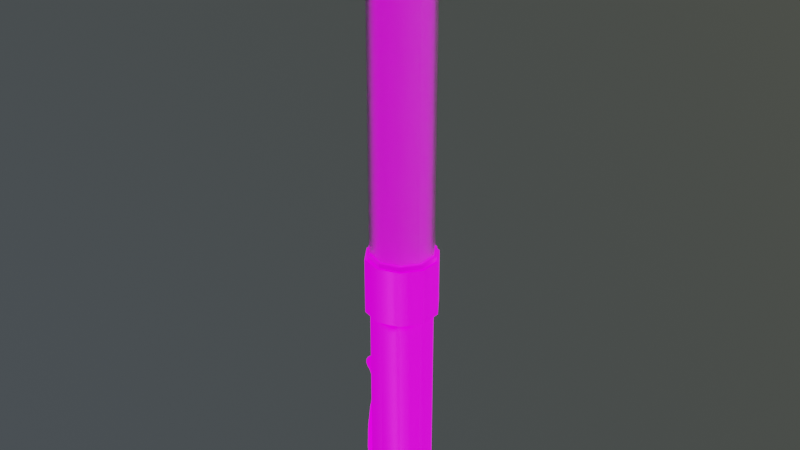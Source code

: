 # Source: Marshalling_Wand_Textured.blend  (saved by Blender 2.83.20; exported with 4.5.12 LTS)
import bpy
from mathutils import Matrix  # noqa: F401  (used for matrix-valued properties, if any)

bpy.ops.wm.read_factory_settings(use_empty=True)
scene = bpy.context.scene
scene.name = 'Scene'

# ---- collections
col_low = bpy.data.collections.new('low'); scene.collection.children.link(col_low)

# ---- images (referenced by path relative to the original .blend; pixels are not part of the script)
import os
ASSET_DIR = os.environ.get("B2B_ASSET_DIR", "")  # directory of the original .blend (textures are referenced by path, not embedded)
HERE = os.path.dirname(os.path.abspath(__file__))  # packed textures are extracted next to this script under _unpacked/

def load_image(name, relpath, width, height, colorspace="sRGB"):
    """Load a texture the original file referenced (path relative to the .blend, or extracted next to this script)."""
    p = next((c for c in (os.path.join(HERE, relpath), os.path.join(ASSET_DIR, relpath)) if relpath and os.path.exists(c)), "")
    if p:
        img = bpy.data.images.load(p, check_existing=True)
        img.name = name
    else:  # same state as the original file: an image datablock whose file is absent (Cycles renders it pink)
        img = bpy.data.images.new(name, width, height)
        img.source = "FILE"
        img.filepath = "//" + (relpath or name)
    img.colorspace_settings.name = colorspace
    return img
img_marshalling_wand_low_marshalling_wand_height_png_001 = load_image('Marshalling Wand_low_Marshalling Wand_Height.png.001', 'Textures/PBR MetalicRoughness/4096/Marshalling Wand_low_Marshalling Wand_Height.png', 1024, 1024, 'Non-Color')
img_marshalling_wand_low_marshalling_wand_basecolor_png_001 = load_image('Marshalling Wand_low_Marshalling Wand_BaseColor.png.001', 'Textures/PBR MetalicRoughness/4096/Marshalling Wand_low_Marshalling Wand_BaseColor.png', 1024, 1024, 'sRGB')
img_marshalling_wand_low_marshalling_wand_metallic_png_001 = load_image('Marshalling Wand_low_Marshalling Wand_Metallic.png.001', 'Textures/PBR MetalicRoughness/4096/Marshalling Wand_low_Marshalling Wand_Metallic.png', 1024, 1024, 'Non-Color')
img_marshalling_wand_low_marshalling_wand_roughness_png_001 = load_image('Marshalling Wand_low_Marshalling Wand_Roughness.png.001', 'Textures/PBR MetalicRoughness/4096/Marshalling Wand_low_Marshalling Wand_Roughness.png', 1024, 1024, 'Non-Color')
img_marshalling_wand_low_marshalling_wand_normal_png_001 = load_image('Marshalling Wand_low_Marshalling Wand_Normal.png.001', 'Textures/PBR MetalicRoughness/4096/Marshalling Wand_low_Marshalling Wand_Normal.png', 1024, 1024, 'Non-Color')
img_marshalling_wand_low_marshalling_wand_emissive_png = load_image('Marshalling Wand_low_Marshalling Wand_Emissive.png', 'Textures/PBR MetalicRoughness/4096/Marshalling Wand_low_Marshalling Wand_Emissive.png', 1024, 1024, 'sRGB')
img_marshalling_wand_low_marshalling_wand_normal_png = load_image('Marshalling Wand_low_Marshalling Wand_Normal.png', 'Textures/PBR MetalicRoughness/4096/Marshalling Wand_low_Marshalling Wand_Normal.png', 1024, 1024, 'Non-Color')
img_marshalling_wand_low_marshalling_wand_roughness_png = load_image('Marshalling Wand_low_Marshalling Wand_Roughness.png', 'Textures/PBR MetalicRoughness/4096/Marshalling Wand_low_Marshalling Wand_Roughness.png', 1024, 1024, 'Non-Color')
img_marshalling_wand_low_marshalling_wand_metallic_png = load_image('Marshalling Wand_low_Marshalling Wand_Metallic.png', 'Textures/PBR MetalicRoughness/4096/Marshalling Wand_low_Marshalling Wand_Metallic.png', 1024, 1024, 'Non-Color')
img_marshalling_wand_low_marshalling_wand_basecolor_png = load_image('Marshalling Wand_low_Marshalling Wand_BaseColor.png', 'Textures/PBR MetalicRoughness/4096/Marshalling Wand_low_Marshalling Wand_BaseColor.png', 1024, 1024, 'sRGB')
img_marshalling_wand_low_marshalling_wand_height_png = load_image('Marshalling Wand_low_Marshalling Wand_Height.png', 'Textures/PBR MetalicRoughness/4096/Marshalling Wand_low_Marshalling Wand_Height.png', 1024, 1024, 'Non-Color')

# ---- materials (node trees are filled in below, after node groups)
mat_marshalling_wand = bpy.data.materials.new('Marshalling Wand')
mat_marshalling_wand_glass = bpy.data.materials.new('Marshalling Wand Glass')

# ---- node groups
ng_auto_smooth = bpy.data.node_groups.new('Auto Smooth', 'GeometryNodeTree')
_s = ng_auto_smooth.interface.new_socket(name='Geometry', in_out='OUTPUT', socket_type='NodeSocketGeometry')
_s = ng_auto_smooth.interface.new_socket(name='Geometry', in_out='INPUT', socket_type='NodeSocketGeometry')
_s = ng_auto_smooth.interface.new_socket(name='Angle', in_out='INPUT', socket_type='NodeSocketFloat')
_s.subtype = 'ANGLE'
_s.min_value = 0.0
_s.max_value = 3.142
ng_auto_smooth.is_modifier = True
_N = ng_auto_smooth.nodes; _L = ng_auto_smooth.links
n0 = _N.new('NodeGroupOutput'); n0.name = 'Group Output'; n0.location = (480, -100)
n1 = _N.new('NodeGroupInput'); n1.name = 'Group Input'; n1.location = (-420, -300)
n2 = _N.new('NodeGroupInput'); n2.name = 'Group Input.001'; n2.location = (-60, -100)
n3 = _N.new('GeometryNodeSetShadeSmooth'); n3.name = 'Set Shade Smooth'; n3.location = (120, -100)
n3.domain = 'EDGE'
n4 = _N.new('GeometryNodeSetShadeSmooth'); n4.name = 'Set Shade Smooth.001'; n4.location = (300, -100)
n5 = _N.new('GeometryNodeInputMeshEdgeAngle'); n5.name = 'Edge Angle'; n5.location = (-420, -220)
n6 = _N.new('GeometryNodeInputEdgeSmooth'); n6.name = 'Is Edge Smooth'; n6.location = (-60, -160)
n7 = _N.new('GeometryNodeInputShadeSmooth'); n7.name = 'Is Face Smooth'; n7.location = (-240, -340)
n8 = _N.new('FunctionNodeBooleanMath'); n8.name = 'Boolean Math'; n8.location = (-60, -220)
n9 = _N.new('FunctionNodeCompare'); n9.name = 'Compare'; n9.location = (-240, -180)
n9.operation = 'LESS_EQUAL'
_L.new(n5.outputs[0], n9.inputs[0])
_L.new(n4.outputs[0], n0.inputs[0])
_L.new(n1.outputs[1], n9.inputs[1])
_L.new(n9.outputs[0], n8.inputs[0])
_L.new(n7.outputs[0], n8.inputs[1])
_L.new(n2.outputs[0], n3.inputs[0])
_L.new(n6.outputs[0], n3.inputs[1])
_L.new(n3.outputs[0], n4.inputs[0])
_L.new(n8.outputs[0], n3.inputs[2])
n0.is_active_output = True

# ---- material node trees
mat_marshalling_wand.use_nodes = True; mat_marshalling_wand.node_tree.nodes.clear()
_N = mat_marshalling_wand.node_tree.nodes; _L = mat_marshalling_wand.node_tree.links
n0 = _N.new('NodeFrame'); n0.name = 'Frame'; n0.location = (-1270, 330)
n0.label = 'Mapping'
n0.width = 400
n1 = _N.new('NodeFrame'); n1.name = 'Frame.001'; n1.location = (-627, 530)
n1.label = 'Textures'
n1.width = 357
n2 = _N.new('ShaderNodeOutputMaterial'); n2.name = 'Material Output'; n2.location = (600, 300)
n3 = _N.new('ShaderNodeTexImage'); n3.name = 'Image Texture'; n3.location = (87, -1150)
n3.label = 'Displacement'
n3.image = img_marshalling_wand_low_marshalling_wand_height_png_001
n4 = _N.new('ShaderNodeTexImage'); n4.name = 'Image Texture.001'; n4.location = (87, -30)
n4.label = 'Base Color'
n4.image = img_marshalling_wand_low_marshalling_wand_basecolor_png_001
n5 = _N.new('ShaderNodeTexImage'); n5.name = 'Image Texture.002'; n5.location = (87, -310)
n5.label = 'Metallic'
n5.image = img_marshalling_wand_low_marshalling_wand_metallic_png_001
n6 = _N.new('ShaderNodeTexImage'); n6.name = 'Image Texture.003'; n6.location = (87, -590)
n6.label = 'Roughness'
n6.image = img_marshalling_wand_low_marshalling_wand_roughness_png_001
n7 = _N.new('ShaderNodeTexImage'); n7.name = 'Image Texture.004'; n7.location = (87, -870)
n7.label = 'Normal'
n7.image = img_marshalling_wand_low_marshalling_wand_normal_png_001
n8 = _N.new('ShaderNodeMapping'); n8.name = 'Mapping'; n8.location = (230, -30)
n9 = _N.new('NodeReroute'); n9.name = 'Reroute'; n9.location = (37, -700)
n9.width = 16
n9.socket_idname = 'NodeSocketVector'
n10 = _N.new('ShaderNodeTexCoord'); n10.name = 'Texture Coordinate'; n10.location = (30, -30)
n11 = _N.new('ShaderNodeBsdfPrincipled'); n11.name = 'Principled BSDF'; n11.location = (310, 300)
n11.distribution = 'GGX'
n11.subsurface_method = 'BURLEY'
n11.inputs[3].default_value = 1.45
n11.inputs[28].default_value = 1.0
n12 = _N.new('ShaderNodeDisplacement'); n12.name = 'Displacement'; n12.location = (-70, -531)
n12.inputs[2].default_value = 1.0
n13 = _N.new('ShaderNodeNormalMap'); n13.name = 'Normal Map'; n13.location = (-240, -340)
n14 = _N.new('ShaderNodeTexImage'); n14.name = 'Image Texture.005'; n14.location = (-159, -81)
n14.image = img_marshalling_wand_low_marshalling_wand_emissive_png
n3.parent = n1
n4.parent = n1
n5.parent = n1
n6.parent = n1
n7.parent = n1
n8.parent = n0
n9.parent = n1
n10.parent = n0
_L.new(n11.outputs[0], n2.inputs[0])
_L.new(n3.outputs[0], n12.inputs[0])
_L.new(n4.outputs[0], n11.inputs[0])
_L.new(n5.outputs[0], n11.inputs[1])
_L.new(n6.outputs[0], n11.inputs[2])
_L.new(n7.outputs[0], n13.inputs[1])
_L.new(n9.outputs[0], n4.inputs[0])
_L.new(n9.outputs[0], n5.inputs[0])
_L.new(n9.outputs[0], n6.inputs[0])
_L.new(n9.outputs[0], n7.inputs[0])
_L.new(n9.outputs[0], n3.inputs[0])
_L.new(n8.outputs[0], n9.inputs[0])
_L.new(n10.outputs[2], n8.inputs[0])
_L.new(n13.outputs[0], n11.inputs[5])
_L.new(n14.outputs[0], n11.inputs[27])
n2.is_active_output = True
mat_marshalling_wand_glass.use_nodes = True; mat_marshalling_wand_glass.node_tree.nodes.clear()
_N = mat_marshalling_wand_glass.node_tree.nodes; _L = mat_marshalling_wand_glass.node_tree.links
n0 = _N.new('NodeFrame'); n0.name = 'Frame.001'; n0.location = (-627, 530)
n0.label = 'Textures'
n0.width = 357
n1 = _N.new('NodeFrame'); n1.name = 'Frame'; n1.location = (-1270, 330)
n1.label = 'Mapping'
n1.width = 400
n2 = _N.new('ShaderNodeDisplacement'); n2.name = 'Displacement'; n2.location = (-213, -587)
n2.inputs[2].default_value = 1.0
n3 = _N.new('ShaderNodeNormalMap'); n3.name = 'Normal Map'; n3.location = (-240, -340)
n4 = _N.new('NodeReroute'); n4.name = 'Reroute'; n4.location = (37, -700)
n4.width = 16
n4.socket_idname = 'NodeSocketVector'
n5 = _N.new('ShaderNodeTexImage'); n5.name = 'Image Texture.004'; n5.location = (87, -870)
n5.label = 'Normal'
n5.image = img_marshalling_wand_low_marshalling_wand_normal_png
n6 = _N.new('ShaderNodeTexImage'); n6.name = 'Image Texture.003'; n6.location = (87, -590)
n6.label = 'Roughness'
n6.image = img_marshalling_wand_low_marshalling_wand_roughness_png
n7 = _N.new('ShaderNodeTexImage'); n7.name = 'Image Texture.002'; n7.location = (87, -310)
n7.label = 'Metallic'
n7.image = img_marshalling_wand_low_marshalling_wand_metallic_png
n8 = _N.new('ShaderNodeTexImage'); n8.name = 'Image Texture.001'; n8.location = (87, -30)
n8.label = 'Base Color'
n8.image = img_marshalling_wand_low_marshalling_wand_basecolor_png
n9 = _N.new('ShaderNodeTexImage'); n9.name = 'Image Texture'; n9.location = (87, -1150)
n9.label = 'Displacement'
n9.image = img_marshalling_wand_low_marshalling_wand_height_png
n10 = _N.new('ShaderNodeMapping'); n10.name = 'Mapping'; n10.location = (230, -30)
n11 = _N.new('ShaderNodeTexCoord'); n11.name = 'Texture Coordinate'; n11.location = (30, -30)
n12 = _N.new('ShaderNodeBsdfPrincipled'); n12.name = 'Principled BSDF'; n12.location = (10, 300)
n12.distribution = 'GGX'
n12.subsurface_method = 'BURLEY'
n12.inputs[3].default_value = 1.45
n12.inputs[18].default_value = 1.0
n12.inputs[27].default_value = (0.0, 0.0, 0.0, 1.0)
n12.inputs[28].default_value = 1.0
n13 = _N.new('ShaderNodeOutputMaterial'); n13.name = 'Material Output'; n13.location = (644, 311)
n14 = _N.new('ShaderNodeBsdfPrincipled'); n14.name = 'Principled BSDF.001'; n14.location = (343, 250)
n14.distribution = 'GGX'
n14.subsurface_method = 'BURLEY'
n14.inputs[2].default_value = 0.2198
n14.inputs[3].default_value = 1.45
n14.inputs[18].default_value = 0.9526
n14.inputs[27].default_value = (0.0, 0.0, 0.0, 1.0)
n14.inputs[28].default_value = 1.0
n4.parent = n0
n5.parent = n0
n6.parent = n0
n7.parent = n0
n8.parent = n0
n9.parent = n0
n10.parent = n1
n11.parent = n1
_L.new(n9.outputs[0], n2.inputs[0])
_L.new(n8.outputs[0], n12.inputs[0])
_L.new(n7.outputs[0], n12.inputs[1])
_L.new(n6.outputs[0], n12.inputs[2])
_L.new(n5.outputs[0], n3.inputs[1])
_L.new(n3.outputs[0], n12.inputs[5])
_L.new(n4.outputs[0], n8.inputs[0])
_L.new(n4.outputs[0], n7.inputs[0])
_L.new(n4.outputs[0], n6.inputs[0])
_L.new(n4.outputs[0], n5.inputs[0])
_L.new(n4.outputs[0], n9.inputs[0])
_L.new(n10.outputs[0], n4.inputs[0])
_L.new(n11.outputs[2], n10.inputs[0])
_L.new(n14.outputs[0], n13.inputs[0])
n13.is_active_output = True

# ---- world
world_world = bpy.data.worlds.new('World'); scene.world = world_world
world_world.use_nodes = True; world_world.node_tree.nodes.clear()
_N = world_world.node_tree.nodes; _L = world_world.node_tree.links
n0 = _N.new('ShaderNodeOutputWorld'); n0.name = 'World Output'; n0.location = (300, 300)
n1 = _N.new('ShaderNodeBackground'); n1.name = 'Background'; n1.location = (10, 300)
n2 = _N.new('ShaderNodeTexSky'); n2.name = 'Sky Texture'; n2.location = (-280, 279)
n2.sky_type = 'HOSEK_WILKIE'
n2.sun_direction = (0.7714, 0.1143, 0.626)
n2.turbidity = 10.0
n2.ground_albedo = 0.01429
n2.sun_elevation = 1.571
_L.new(n1.outputs[0], n0.inputs[0])
_L.new(n2.outputs[0], n1.inputs[0])
n0.is_active_output = True
world_world.color = (0.05088, 0.05088, 0.05088)
world_world.use_sun_shadow = False
world_world.sun_shadow_jitter_overblur = 0.0

# ---- meshes
me_cylinder = bpy.data.meshes.new('Cylinder')
me_cylinder.from_pydata([(2.719e-08, 0.01546, 0.3402), (0.009088, 0.01251, 0.3402), (0.0147, 0.004778, 0.3402), (0.0147, -0.004778, 0.3402), (0.009088, -0.01251, 0.3402), (2.584e-08, -0.01546, 0.3402), (-0.009087, -0.01251, 0.3402), (-0.0147, -0.004778, 0.3402), (-0.0147, 0.004778, 0.3402), (-0.009087, 0.01251, 0.3402), (2.719e-08, 0.0176, 0.01231), (0.01034, 0.01424, 0.01231), (0.01674, 0.005438, 0.01231), (0.01674, -0.005438, 0.01231), (0.01034, -0.01424, 0.01231), (2.565e-08, -0.0176, 0.01231), (-0.01034, -0.01424, 0.01231), (-0.01674, -0.005438, 0.01231), (-0.01674, 0.005438, 0.01231), (-0.01034, 0.01424, 0.01231), (2.719e-08, 0.0176, 0.1593), (2.719e-08, 0.0176, 0.1273), (0.01034, 0.01424, 0.1273), (0.01034, 0.01424, 0.1593), (0.01674, 0.005438, 0.1273), (0.01674, 0.005438, 0.1593), (0.01674, -0.005438, 0.1273), (0.01674, -0.005438, 0.1593), (0.01034, -0.01424, 0.1273), (0.01034, -0.01424, 0.1593), (2.565e-08, -0.0176, 0.1273), (2.565e-08, -0.0176, 0.1593), (-0.01034, -0.01424, 0.1273), (-0.01034, -0.01424, 0.1593), (-0.01674, -0.005438, 0.1273), (-0.01674, -0.005438, 0.1593), (-0.01674, 0.005438, 0.1273), (-0.01674, 0.005438, 0.1593), (-0.01034, 0.01424, 0.1273), (-0.01034, 0.01424, 0.1593), (2.554e-08, -0.01913, 0.0), (0.01125, -0.01548, 0.01231), (0.01125, -0.01548, 0.0), (0.0182, -0.005913, 0.01231), (0.0182, -0.005913, 0.0), (0.0182, 0.005913, 0.01231), (0.0182, 0.005913, 0.0), (0.01125, 0.01548, 0.01231), (0.01125, 0.01548, 0.0), (2.783e-08, 0.01913, 0.0), (2.554e-08, -0.01913, 0.01231), (-0.01125, -0.01548, 0.0), (-0.01125, -0.01548, 0.01231), (-0.0182, -0.005913, 0.0), (-0.0182, -0.005913, 0.01231), (-0.0182, 0.005913, 0.0), (-0.0182, 0.005913, 0.01231), (-0.01125, 0.01548, 0.0), (-0.01125, 0.01548, 0.01231), (2.783e-08, 0.01913, 0.01231), (-0.01196, 0.01646, 0.1273), (-0.01196, 0.01646, 0.1593), (2.865e-08, 0.02034, 0.1593), (2.868e-08, 0.02034, 0.1273), (-0.01935, 0.006286, 0.1273), (-0.01935, 0.006286, 0.1593), (-0.01935, -0.006286, 0.1273), (-0.01935, -0.006286, 0.1593), (-0.01196, -0.01646, 0.1273), (-0.01196, -0.01646, 0.1593), (2.556e-08, -0.02034, 0.1273), (2.556e-08, -0.02034, 0.1593), (0.01196, -0.01646, 0.1273), (0.01196, -0.01646, 0.1593), (0.01935, -0.006286, 0.1273), (0.01935, -0.006286, 0.1593), (0.01935, 0.006286, 0.1273), (0.01935, 0.006286, 0.1593), (0.01196, 0.01646, 0.1273), (0.01196, 0.01646, 0.1593), (-0.009087, 0.01251, 0.1618), (2.719e-08, 0.01546, 0.1618), (0.009088, 0.01251, 0.1618), (0.0147, 0.004778, 0.1618), (0.0147, -0.004778, 0.1618), (0.009088, -0.01251, 0.1618), (2.584e-08, -0.01546, 0.1618), (-0.009087, -0.01251, 0.1618), (-0.0147, -0.004778, 0.1618), (-0.0147, 0.004778, 0.1618), (-0.01111, 0.0153, 0.1593), (2.803e-08, 0.01891, 0.1593), (-0.01798, 0.005843, 0.1593), (-0.01798, -0.005843, 0.1593), (-0.01111, -0.0153, 0.1593), (2.561e-08, -0.01891, 0.1593), (0.01111, -0.0153, 0.1593), (0.01798, -0.005843, 0.1593), (0.01798, 0.005843, 0.1593), (0.01111, 0.0153, 0.1593), (2.803e-08, 0.01891, 0.1618), (0.01111, 0.0153, 0.1618), (0.01798, 0.005843, 0.1618), (0.01798, -0.005843, 0.1618), (0.01111, -0.0153, 0.1618), (2.561e-08, -0.01891, 0.1618), (-0.01111, -0.0153, 0.1618), (-0.01798, -0.005843, 0.1618), (-0.01798, 0.005843, 0.1618), (-0.01111, 0.0153, 0.1618), (2.719e-08, 0.0176, 0.01324), (0.01034, 0.01424, 0.01324), (0.01674, 0.005438, 0.01324), (0.01674, -0.005438, 0.01324), (0.01034, -0.01424, 0.01324), (2.565e-08, -0.0176, 0.01324), (-0.01034, -0.01424, 0.01324), (-0.01674, -0.005438, 0.01324), (-0.01674, 0.005438, 0.01324), (-0.01034, 0.01424, 0.01324), (0.01125, -0.01548, 0.01324), (0.0182, -0.005913, 0.01324), (0.0182, 0.005913, 0.01324), (0.01125, 0.01548, 0.01324), (2.554e-08, -0.01913, 0.01324), (-0.01125, -0.01548, 0.01324), (-0.0182, -0.005913, 0.01324), (-0.0182, 0.005913, 0.01324), (-0.01125, 0.01548, 0.01324), (2.783e-08, 0.01913, 0.01324), (0.0182, 0.005913, 0.01241), (0.0182, -0.005913, 0.01241), (0.01125, -0.01548, 0.01241), (2.554e-08, -0.01913, 0.01241), (-0.01125, 0.01548, 0.01241), (2.783e-08, 0.01913, 0.01241), (-0.0182, 0.005913, 0.01241), (-0.0182, -0.005913, 0.01241), (-0.01125, -0.01548, 0.01241), (0.01125, 0.01548, 0.01241), (2.719e-08, 0.0176, 0.01488), (-0.01034, 0.01424, 0.01488), (0.01034, 0.01424, 0.01488), (0.01674, 0.005438, 0.01488), (0.01674, -0.005438, 0.01488), (0.01034, -0.01424, 0.01488), (2.565e-08, -0.0176, 0.01488), (-0.01034, -0.01424, 0.01488), (-0.01674, -0.005438, 0.01488), (-0.01674, 0.005438, 0.01488), (2.719e-08, 0.0176, 0.01307), (2.716e-08, 0.019, 0.01333), (0.01034, 0.01424, 0.01307), (0.01117, 0.01537, 0.01333), (-0.01117, 0.01537, 0.01333), (-0.01034, 0.01424, 0.01307), (0.01807, 0.00587, 0.01333), (0.01674, 0.005438, 0.01307), (0.01674, -0.005438, 0.01307), (0.01807, -0.00587, 0.01333), (0.01034, -0.01424, 0.01307), (0.01117, -0.01537, 0.01333), (2.565e-08, -0.0176, 0.01307), (2.55e-08, -0.019, 0.01333), (-0.01034, -0.01424, 0.01307), (-0.01117, -0.01537, 0.01333), (-0.01674, -0.005438, 0.01307), (-0.01807, -0.00587, 0.01333), (-0.01674, 0.005438, 0.01307), (-0.01807, 0.00587, 0.01333), (-0.02092, -0.003801, 0.01381), (-0.02147, -0.003801, 0.0132), (-0.02147, 0.003801, 0.0132), (-0.01674, 0.003801, 0.01324), (-0.01674, -0.003801, 0.01324), (-0.01815, -0.003801, 0.01323), (-0.01815, 0.003801, 0.01323), (-0.01824, -0.003801, 0.01241), (-0.01824, 0.003801, 0.01241), (-0.02092, 0.003801, 0.01381), (-0.02249, -0.003801, 0.01589), (-0.02168, -0.003801, 0.01606), (-0.02168, 0.003801, 0.01606), (-0.02249, 0.003801, 0.01589), (-0.02302, -0.003801, 0.0241), (-0.0222, -0.003801, 0.0241), (-0.0222, 0.003801, 0.0241), (-0.02302, 0.003801, 0.0241), (-0.02055, -0.003801, 0.05489), (-0.01973, -0.003801, 0.05477), (-0.01973, 0.003801, 0.05477), (-0.02055, 0.003801, 0.05489), (-0.01825, -0.003801, 0.06496), (-0.01743, -0.003801, 0.06484), (-0.01743, 0.003801, 0.06484), (-0.01825, 0.003801, 0.06496), (-0.01772, -0.003801, 0.07278), (-0.0169, -0.003801, 0.07291), (-0.0169, 0.003801, 0.07291), (-0.01772, 0.003801, 0.07278), (-0.02067, -0.003801, 0.07969), (-0.01996, -0.003801, 0.08012), (-0.01996, 0.003801, 0.08012), (-0.02067, 0.003801, 0.07969), (-0.0225, 0.003801, 0.0395), (-0.02168, 0.003801, 0.03943), (-0.0225, -0.003801, 0.0395), (-0.02168, -0.003801, 0.03943), (-0.02245, -0.003801, 0.08184), (-0.02487, 2.491e-08, 0.08477), (-0.02366, -0.003291, 0.0833), (-0.02455, -0.0019, 0.08437), (-0.02423, 2.491e-08, 0.08529), (-0.02181, -0.003801, 0.08236), (-0.02391, -0.0019, 0.0849), (-0.02302, -0.003291, 0.08383), (-0.02181, 0.003801, 0.08236), (-0.02302, 0.003292, 0.08383), (-0.02391, 0.0019, 0.0849), (-0.02245, 0.003801, 0.08184), (-0.02455, 0.0019, 0.08437), (-0.02366, 0.003292, 0.0833)], [], [(57, 58, 59, 49), (141, 38, 21, 140), (143, 24, 26, 144), (144, 26, 28, 145), (145, 28, 30, 146), (146, 30, 32, 147), (147, 32, 34, 148), (148, 34, 36, 149), (1, 0, 9, 8, 7, 6, 5, 4, 3, 2), (149, 36, 38, 141), (18, 19, 58, 56), (11, 12, 45, 47), (19, 10, 59, 58), (12, 13, 43, 45), (13, 14, 41, 43), (14, 15, 50, 41), (140, 21, 22, 142), (89, 8, 9, 80), (88, 7, 8, 89), (87, 6, 7, 88), (86, 5, 6, 87), (85, 4, 5, 86), (84, 3, 4, 85), (83, 2, 3, 84), (82, 1, 2, 83), (81, 0, 1, 82), (38, 36, 64, 60), (20, 23, 79, 62), (27, 29, 73, 75), (37, 39, 61, 65), (24, 22, 78, 76), (34, 32, 68, 66), (23, 25, 77, 79), (33, 35, 67, 69), (30, 28, 72, 70), (21, 38, 60, 63), (80, 9, 0, 81), (49, 59, 47, 48), (48, 47, 45, 46), (46, 45, 43, 44), (44, 43, 41, 42), (42, 41, 50, 40), (40, 50, 52, 51), (51, 52, 54, 53), (53, 54, 56, 55), (55, 56, 58, 57), (142, 22, 24, 143), (10, 11, 47, 59), (17, 18, 56, 54), (16, 17, 54, 52), (15, 16, 52, 50), (61, 62, 63, 60), (65, 61, 60, 64), (67, 65, 64, 66), (69, 67, 66, 68), (71, 69, 68, 70), (73, 71, 70, 72), (75, 73, 72, 74), (77, 75, 74, 76), (79, 77, 76, 78), (62, 79, 78, 63), (28, 26, 74, 72), (31, 33, 69, 71), (22, 21, 63, 78), (32, 30, 70, 68), (35, 37, 65, 67), (25, 27, 75, 77), (39, 20, 62, 61), (36, 34, 66, 64), (26, 24, 76, 74), (29, 31, 71, 73), (87, 88, 107, 106), (23, 20, 91, 99), (86, 87, 106, 105), (29, 27, 97, 96), (39, 37, 92, 90), (85, 86, 105, 104), (25, 23, 99, 98), (35, 33, 94, 93), (84, 85, 104, 103), (83, 84, 103, 102), (90, 109, 100, 91), (91, 100, 101, 99), (99, 101, 102, 98), (98, 102, 103, 97), (97, 103, 104, 96), (96, 104, 105, 95), (95, 105, 106, 94), (94, 106, 107, 93), (93, 107, 108, 92), (92, 108, 109, 90), (33, 31, 95, 94), (80, 81, 100, 109), (88, 89, 108, 107), (81, 82, 101, 100), (37, 35, 93, 92), (27, 25, 98, 97), (89, 80, 109, 108), (20, 39, 90, 91), (82, 83, 102, 101), (31, 29, 96, 95), (118, 119, 128, 127), (111, 112, 122, 123), (119, 110, 129, 128), (112, 113, 121, 122), (113, 114, 120, 121), (114, 115, 124, 120), (110, 111, 123, 129), (117, 174, 175, 126), (116, 117, 126, 125), (115, 116, 125, 124), (120, 132, 131, 121), (121, 131, 130, 122), (129, 135, 134, 128), (122, 130, 139, 123), (128, 134, 136, 127), (123, 139, 135, 129), (170, 179, 182, 181), (126, 137, 138, 125), (125, 138, 133, 124), (124, 133, 132, 120), (153, 142, 143, 156), (154, 141, 140, 151), (169, 149, 141, 154), (167, 148, 149, 169), (165, 147, 148, 167), (163, 146, 147, 165), (161, 145, 146, 163), (159, 144, 145, 161), (156, 143, 144, 159), (151, 140, 142, 153), (153, 156, 157, 152), (151, 153, 152, 150), (169, 154, 155, 168), (167, 169, 168, 166), (165, 167, 166, 164), (163, 165, 164, 162), (161, 163, 162, 160), (159, 161, 160, 158), (156, 159, 158, 157), (154, 151, 150, 155), (150, 152, 11, 10), (152, 157, 12, 11), (157, 158, 13, 12), (158, 160, 14, 13), (160, 162, 15, 14), (162, 164, 16, 15), (164, 166, 17, 16), (166, 168, 18, 17), (168, 155, 19, 18), (155, 150, 10, 19), (175, 177, 137, 126), (127, 136, 178, 176), (178, 177, 171, 172), (173, 176, 175, 174), (173, 118, 127, 176), (176, 178, 172, 179), (177, 175, 170, 171), (175, 176, 179, 170), (181, 182, 186, 185), (179, 172, 183, 182), (171, 170, 181, 180), (172, 171, 180, 183), (205, 204, 191, 190), (182, 183, 187, 186), (183, 180, 184, 187), (180, 181, 185, 184), (191, 188, 192, 195), (204, 206, 188, 191), (206, 207, 189, 188), (207, 205, 190, 189), (193, 194, 198, 197), (188, 189, 193, 192), (189, 190, 194, 193), (190, 191, 195, 194), (199, 196, 200, 203), (194, 195, 199, 198), (195, 192, 196, 199), (192, 193, 197, 196), (214, 218, 212), (196, 197, 201, 200), (197, 198, 202, 201), (198, 199, 203, 202), (220, 211, 209), (203, 200, 208, 219), (202, 203, 219, 216), (201, 202, 216, 213), (185, 186, 205, 207), (184, 185, 207, 206), (187, 184, 206, 204), (186, 187, 204, 205), (208, 213, 215, 210), (210, 215, 214, 211), (211, 214, 212, 209), (216, 219, 221, 217), (217, 221, 220, 218), (218, 220, 209, 212), (200, 201, 213, 208), (219, 208, 210, 221), (213, 216, 217, 215), (221, 210, 211, 220), (215, 217, 218, 214), (48, 46, 57, 49), (46, 44, 55, 57), (44, 42, 53, 55), (42, 40, 51, 53)])
me_cylinder.polygons.foreach_set('use_smooth', [True] * 206)
_k = set([(0, 1), (0, 9), (1, 2), (2, 3), (3, 4), (4, 5), (5, 6), (6, 7), (7, 8), (8, 9), (10, 11), (10, 19), (11, 12), (12, 13), (13, 14), (14, 15), (15, 16), (16, 17), (17, 18), (18, 19), (20, 23), (20, 39), (21, 22), (21, 38), (22, 24), (23, 25), (24, 26), (25, 27), (26, 28), (27, 29), (28, 30), (29, 31), (30, 32), (31, 33), (32, 34), (33, 35), (34, 36), (35, 37), (36, 38), (37, 39), (40, 42), (40, 51), (41, 43), (41, 50), (42, 44), (43, 45), (44, 46), (45, 47), (46, 48), (47, 59), (48, 49), (49, 57), (50, 52), (51, 53), (52, 54), (53, 55), (54, 56), (55, 57), (56, 58), (58, 59), (60, 63), (60, 64), (61, 62), (61, 65), (62, 79), (63, 78), (64, 66), (65, 67), (66, 68), (67, 69), (68, 70), (69, 71), (70, 72), (71, 73), (72, 74), (73, 75), (74, 76), (75, 77), (76, 78), (77, 79), (80, 81), (80, 89), (81, 82), (82, 83), (83, 84), (84, 85), (85, 86), (86, 87), (87, 88), (88, 89), (90, 91), (90, 92), (91, 99), (92, 93), (93, 94), (94, 95), (95, 96), (96, 97), (97, 98), (98, 99), (100, 101), (100, 109), (101, 102), (102, 103), (103, 104), (104, 105), (105, 106), (106, 107), (107, 108), (108, 109), (120, 121), (120, 124), (121, 122), (122, 123), (123, 129), (124, 125), (125, 126), (126, 175), (127, 128), (127, 176), (128, 129), (150, 152), (150, 155), (151, 153), (151, 154), (152, 157), (153, 156), (154, 169), (155, 168), (156, 159), (157, 158), (158, 160), (159, 161), (160, 162), (161, 163), (162, 164), (163, 165), (164, 166), (165, 167), (166, 168), (167, 169), (170, 175), (170, 181), (171, 177), (171, 180), (172, 178), (172, 183), (175, 177), (176, 178), (176, 179), (179, 182), (180, 184), (181, 185), (182, 186), (183, 187), (184, 206), (185, 207), (186, 205), (187, 204), (188, 192), (188, 206), (189, 193), (189, 207), (190, 194), (190, 205), (191, 195), (191, 204), (192, 196), (193, 197), (194, 198), (195, 199), (196, 200), (197, 201), (198, 202), (199, 203), (200, 208), (201, 213), (202, 216), (203, 219), (208, 210), (209, 211), (209, 220), (210, 211), (212, 214), (212, 218), (213, 215), (214, 215), (216, 217), (217, 218), (219, 221), (220, 221)])
me_cylinder.attributes.new('sharp_edge', 'BOOLEAN', 'EDGE').data.foreach_set('value', [ (min(e.vertices), max(e.vertices)) in _k for e in me_cylinder.edges])
_uv = me_cylinder.uv_layers.new(name='UVMap')
_uv.uv.foreach_set('vector', [0.487, 0.3754, 0.4686, 0.3754, 0.4686, 0.3576, 0.487, 0.3576, 0.2943, 0.338, 0.4658, 0.3389, 0.4658, 0.3542, 0.2943, 0.3549, 0.2948, 0.3887, 0.4661, 0.3848, 0.4664, 0.4001, 0.2954, 0.4055, 0.2954, 0.4055, 0.4664, 0.4001, 0.4669, 0.4154, 0.2968, 0.4221, 0.2968, 0.4221, 0.4669, 0.4154, 0.4675, 0.4316, 0.3, 0.4378, 0.3003, 0.2703, 0.4675, 0.2777, 0.4669, 0.2929, 0.2968, 0.2868, 0.2968, 0.2868, 0.4669, 0.2929, 0.4664, 0.3082, 0.2953, 0.304, 0.2953, 0.304, 0.4664, 0.3082, 0.4661, 0.3236, 0.2946, 0.321, 0.2407, 0.414, 0.2407, 0.3997, 0.2491, 0.3881, 0.2627, 0.3836, 0.2763, 0.3881, 0.2848, 0.3997, 0.2848, 0.414, 0.2763, 0.4256, 0.2627, 0.43, 0.2491, 0.4256, 0.2946, 0.321, 0.4661, 0.3236, 0.4658, 0.3389, 0.2943, 0.338, 0.1968, 0.3822, 0.2123, 0.3872, 0.2123, 0.3895, 0.1955, 0.384, 0.2374, 0.369, 0.2374, 0.3527, 0.2396, 0.352, 0.2396, 0.3697, 0.2123, 0.3872, 0.2278, 0.3822, 0.2292, 0.384, 0.2123, 0.3895, 0.2374, 0.3527, 0.2278, 0.3395, 0.2292, 0.3376, 0.2396, 0.352, 0.2278, 0.3395, 0.2123, 0.3344, 0.2123, 0.3321, 0.2292, 0.3376, 0.2123, 0.3344, 0.1968, 0.3395, 0.1955, 0.3376, 0.2123, 0.3321, 0.2943, 0.3549, 0.4658, 0.3542, 0.4658, 0.3695, 0.2944, 0.3718, 0.3915, 0.0005305, 0.3915, 0.2679, 0.3772, 0.2679, 0.3772, 0.0005305, 0.4059, 0.0005305, 0.4059, 0.2679, 0.3915, 0.2679, 0.3915, 0.0005305, 0.4202, 0.0005305, 0.4202, 0.2679, 0.4059, 0.2679, 0.4059, 0.0005305, 0.4345, 0.0005305, 0.4345, 0.2679, 0.4202, 0.2679, 0.4202, 0.0005305, 0.3056, 0.0005305, 0.3056, 0.2679, 0.2913, 0.2679, 0.2913, 0.0005306, 0.3199, 0.0005305, 0.3199, 0.2679, 0.3056, 0.2679, 0.3056, 0.0005305, 0.3343, 0.0005305, 0.3343, 0.2679, 0.3199, 0.2679, 0.3199, 0.0005305, 0.3486, 0.0005305, 0.3486, 0.2679, 0.3343, 0.2679, 0.3343, 0.0005305, 0.3629, 0.0005305, 0.3629, 0.2679, 0.3486, 0.2679, 0.3486, 0.0005305, 0.09799, 0.389, 0.1135, 0.384, 0.1159, 0.3873, 0.09799, 0.3931, 0.03513, 0.3365, 0.01704, 0.3415, 0.0148, 0.3378, 0.0354, 0.3321, 0.004634, 0.3738, 0.01544, 0.388, 0.01305, 0.3915, 0.0005305, 0.3749, 0.06386, 0.3572, 0.05289, 0.3425, 0.05556, 0.3391, 0.06792, 0.356, 0.0729, 0.3545, 0.0729, 0.3708, 0.06898, 0.372, 0.06898, 0.3532, 0.1231, 0.3708, 0.1231, 0.3545, 0.127, 0.3532, 0.127, 0.372, 0.01704, 0.3415, 0.005334, 0.3558, 0.001379, 0.3541, 0.0148, 0.3378, 0.05221, 0.3882, 0.06402, 0.375, 0.06792, 0.3766, 0.05419, 0.392, 0.1135, 0.3413, 0.09799, 0.3362, 0.09799, 0.3321, 0.1159, 0.338, 0.08248, 0.384, 0.09799, 0.389, 0.09799, 0.3931, 0.08006, 0.3873, 0.3772, 0.0005305, 0.3772, 0.2679, 0.3629, 0.2679, 0.3629, 0.0005305, 0.487, 0.3576, 0.4686, 0.3576, 0.4686, 0.3399, 0.487, 0.3399, 0.487, 0.3399, 0.4686, 0.3399, 0.4686, 0.3222, 0.487, 0.3222, 0.487, 0.3222, 0.4686, 0.3222, 0.4686, 0.3045, 0.487, 0.3045, 0.487, 0.3045, 0.4686, 0.3045, 0.4686, 0.2867, 0.487, 0.2867, 0.487, 0.2867, 0.4686, 0.2867, 0.4686, 0.269, 0.487, 0.269, 0.487, 0.4463, 0.4686, 0.4463, 0.4686, 0.4285, 0.487, 0.4285, 0.487, 0.4285, 0.4686, 0.4285, 0.4686, 0.4108, 0.487, 0.4108, 0.487, 0.4108, 0.4686, 0.4108, 0.4686, 0.3931, 0.487, 0.3931, 0.487, 0.3931, 0.4686, 0.3931, 0.4686, 0.3754, 0.487, 0.3754, 0.2944, 0.3718, 0.4658, 0.3695, 0.4661, 0.3848, 0.2948, 0.3887, 0.2278, 0.3822, 0.2374, 0.369, 0.2396, 0.3697, 0.2292, 0.384, 0.1872, 0.369, 0.1968, 0.3822, 0.1955, 0.384, 0.185, 0.3697, 0.1872, 0.3527, 0.1872, 0.369, 0.185, 0.3697, 0.185, 0.352, 0.1968, 0.3395, 0.1872, 0.3527, 0.185, 0.352, 0.1955, 0.3376, 0.4836, 0.07591, 0.4836, 0.09476, 0.4356, 0.09476, 0.4356, 0.07591, 0.4836, 0.05707, 0.4836, 0.07591, 0.4356, 0.07591, 0.4356, 0.05707, 0.4836, 0.03822, 0.4836, 0.05707, 0.4356, 0.05707, 0.4356, 0.03822, 0.4836, 0.01938, 0.4836, 0.03822, 0.4356, 0.03822, 0.4356, 0.01938, 0.4836, 0.0005305, 0.4836, 0.01938, 0.4356, 0.01938, 0.4356, 0.0005305, 0.4836, 0.1701, 0.4836, 0.189, 0.4356, 0.189, 0.4356, 0.1701, 0.4836, 0.1513, 0.4836, 0.1701, 0.4356, 0.1701, 0.4356, 0.1513, 0.4836, 0.1325, 0.4836, 0.1513, 0.4356, 0.1513, 0.4356, 0.1325, 0.4836, 0.1136, 0.4836, 0.1325, 0.4356, 0.1325, 0.4356, 0.1136, 0.4836, 0.09476, 0.4836, 0.1136, 0.4356, 0.1136, 0.4356, 0.09476, 0.09799, 0.3362, 0.08248, 0.3413, 0.08006, 0.338, 0.09799, 0.3321, 0.03364, 0.3918, 0.05221, 0.3882, 0.05419, 0.392, 0.03343, 0.3961, 0.0729, 0.3708, 0.08248, 0.384, 0.08006, 0.3873, 0.06898, 0.372, 0.1231, 0.3545, 0.1135, 0.3413, 0.1159, 0.338, 0.127, 0.3532, 0.06402, 0.375, 0.06386, 0.3572, 0.06792, 0.356, 0.06792, 0.3766, 0.005334, 0.3558, 0.004634, 0.3738, 0.0005305, 0.3749, 0.001379, 0.3541, 0.05289, 0.3425, 0.03513, 0.3365, 0.0354, 0.3321, 0.05556, 0.3391, 0.1135, 0.384, 0.1231, 0.3708, 0.127, 0.372, 0.1159, 0.3873, 0.08248, 0.3413, 0.0729, 0.3545, 0.06898, 0.3532, 0.08006, 0.338, 0.01544, 0.388, 0.03364, 0.3918, 0.03343, 0.3961, 0.01305, 0.3915, 0.01387, 0.4067, 0.005447, 0.4183, 0.0005305, 0.4167, 0.01083, 0.4025, 0.01704, 0.3415, 0.03513, 0.3365, 0.03517, 0.3387, 0.01831, 0.3433, 0.02749, 0.4023, 0.01387, 0.4067, 0.01083, 0.4025, 0.02749, 0.3971, 0.01544, 0.388, 0.004634, 0.3738, 0.00663, 0.373, 0.01646, 0.3861, 0.05289, 0.3425, 0.06386, 0.3572, 0.06189, 0.358, 0.05171, 0.3443, 0.04111, 0.4067, 0.02749, 0.4023, 0.02749, 0.3971, 0.04415, 0.4025, 0.005334, 0.3558, 0.01704, 0.3415, 0.01831, 0.3433, 0.007383, 0.3564, 0.06402, 0.375, 0.05221, 0.3882, 0.05107, 0.3864, 0.06201, 0.3743, 0.04953, 0.4183, 0.04111, 0.4067, 0.04415, 0.4025, 0.05445, 0.4167, 0.04953, 0.4326, 0.04953, 0.4183, 0.05445, 0.4167, 0.05445, 0.4342, 0.3406, 0.4662, 0.3406, 0.4624, 0.3581, 0.4624, 0.3581, 0.4662, 0.3581, 0.4662, 0.3581, 0.4624, 0.3756, 0.4624, 0.3756, 0.4662, 0.3756, 0.4662, 0.3756, 0.4624, 0.3932, 0.4624, 0.3932, 0.4662, 0.3932, 0.4662, 0.3932, 0.4624, 0.4107, 0.4624, 0.4107, 0.4662, 0.4107, 0.4662, 0.4107, 0.4624, 0.4282, 0.4624, 0.4282, 0.4662, 0.4282, 0.4662, 0.4282, 0.4624, 0.4457, 0.4624, 0.4457, 0.4662, 0.2705, 0.4662, 0.2705, 0.4624, 0.288, 0.4624, 0.288, 0.4662, 0.288, 0.4662, 0.288, 0.4624, 0.3056, 0.4624, 0.3056, 0.4662, 0.3056, 0.4662, 0.3056, 0.4624, 0.3231, 0.4624, 0.3231, 0.4662, 0.3231, 0.4662, 0.3231, 0.4624, 0.3406, 0.4624, 0.3406, 0.4662, 0.05221, 0.3882, 0.03364, 0.3918, 0.03359, 0.3896, 0.05107, 0.3864, 0.01387, 0.4442, 0.02749, 0.4486, 0.02749, 0.4538, 0.01083, 0.4484, 0.005447, 0.4183, 0.005447, 0.4326, 0.0005305, 0.4342, 0.0005305, 0.4167, 0.02749, 0.4486, 0.04111, 0.4442, 0.04415, 0.4484, 0.02749, 0.4538, 0.06386, 0.3572, 0.06402, 0.375, 0.06201, 0.3743, 0.06189, 0.358, 0.004634, 0.3738, 0.005334, 0.3558, 0.007383, 0.3564, 0.00663, 0.373, 0.005447, 0.4326, 0.01387, 0.4442, 0.01083, 0.4484, 0.0005305, 0.4342, 0.03513, 0.3365, 0.05289, 0.3425, 0.05171, 0.3443, 0.03517, 0.3387, 0.04111, 0.4442, 0.04953, 0.4326, 0.05445, 0.4342, 0.04415, 0.4484, 0.03364, 0.3918, 0.01544, 0.388, 0.01646, 0.3861, 0.03359, 0.3896, 0.1701, 0.4424, 0.1803, 0.4288, 0.1825, 0.4296, 0.1715, 0.4446, 0.1707, 0.3993, 0.1553, 0.3943, 0.1553, 0.392, 0.1721, 0.3974, 0.1803, 0.4288, 0.1803, 0.4124, 0.1825, 0.4117, 0.1825, 0.4296, 0.1553, 0.3943, 0.1399, 0.3994, 0.1385, 0.3975, 0.1553, 0.392, 0.1399, 0.3994, 0.1303, 0.4125, 0.1281, 0.4118, 0.1385, 0.3975, 0.1303, 0.4125, 0.1302, 0.4288, 0.128, 0.4295, 0.1281, 0.4118, 0.1803, 0.4124, 0.1707, 0.3993, 0.1721, 0.3974, 0.1825, 0.4117, 0.1549, 0.4472, 0.1572, 0.4465, 0.1578, 0.4484, 0.1549, 0.4494, 0.1397, 0.4421, 0.1549, 0.4472, 0.1549, 0.4494, 0.1384, 0.4439, 0.1302, 0.4288, 0.1397, 0.4421, 0.1384, 0.4439, 0.128, 0.4295, 0.4971, 0.05688, 0.4984, 0.05688, 0.4984, 0.07461, 0.4971, 0.07461, 0.4971, 0.07461, 0.4984, 0.07461, 0.4984, 0.09234, 0.4971, 0.09234, 0.4971, 0.1278, 0.4984, 0.1278, 0.4984, 0.1455, 0.4971, 0.1455, 0.4971, 0.09234, 0.4984, 0.09234, 0.4984, 0.1101, 0.4971, 0.1101, 0.4971, 0.1455, 0.4984, 0.1455, 0.4984, 0.1632, 0.4971, 0.1632, 0.4971, 0.1101, 0.4984, 0.1101, 0.4984, 0.1278, 0.4971, 0.1278, 0.4995, 0.3802, 0.4881, 0.3802, 0.4881, 0.3767, 0.4995, 0.3767, 0.4971, 0.003698, 0.4984, 0.003698, 0.4984, 0.02143, 0.4971, 0.02143, 0.4971, 0.02143, 0.4984, 0.02143, 0.4984, 0.03915, 0.4971, 0.03915, 0.4971, 0.03915, 0.4984, 0.03915, 0.4984, 0.05688, 0.4971, 0.05688, 0.2914, 0.3719, 0.2944, 0.3718, 0.2948, 0.3887, 0.2918, 0.3888, 0.2913, 0.338, 0.2943, 0.338, 0.2943, 0.3549, 0.2913, 0.3549, 0.2916, 0.321, 0.2946, 0.321, 0.2943, 0.338, 0.2913, 0.338, 0.2922, 0.3039, 0.2953, 0.304, 0.2946, 0.321, 0.2916, 0.321, 0.2936, 0.2864, 0.2968, 0.2868, 0.2953, 0.304, 0.2922, 0.3039, 0.2974, 0.269, 0.3003, 0.2703, 0.2968, 0.2868, 0.2936, 0.2864, 0.2939, 0.4225, 0.2968, 0.4221, 0.3, 0.4378, 0.2974, 0.4389, 0.2924, 0.4057, 0.2954, 0.4055, 0.2968, 0.4221, 0.2939, 0.4225, 0.2918, 0.3888, 0.2948, 0.3887, 0.2954, 0.4055, 0.2924, 0.4057, 0.2913, 0.3549, 0.2943, 0.3549, 0.2944, 0.3718, 0.2914, 0.3719, 0.1129, 0.3996, 0.1232, 0.4139, 0.1212, 0.4145, 0.1116, 0.4013, 0.09611, 0.3942, 0.1129, 0.3996, 0.1116, 0.4013, 0.09611, 0.3963, 0.06898, 0.4139, 0.07935, 0.3996, 0.0806, 0.4013, 0.07102, 0.4145, 0.06899, 0.4315, 0.06898, 0.4139, 0.07102, 0.4145, 0.07102, 0.4308, 0.07935, 0.4457, 0.06899, 0.4315, 0.07102, 0.4308, 0.0806, 0.444, 0.09611, 0.4512, 0.07935, 0.4457, 0.0806, 0.444, 0.09611, 0.449, 0.1129, 0.4457, 0.09611, 0.4512, 0.09611, 0.449, 0.1116, 0.444, 0.1232, 0.4315, 0.1129, 0.4457, 0.1116, 0.444, 0.1212, 0.4308, 0.1232, 0.4139, 0.1232, 0.4315, 0.1212, 0.4308, 0.1212, 0.4145, 0.07935, 0.3996, 0.09611, 0.3942, 0.09611, 0.3963, 0.0806, 0.4013, 0.1505, 0.4522, 0.1668, 0.4522, 0.1668, 0.4534, 0.1505, 0.4534, 0.1668, 0.4522, 0.1831, 0.4522, 0.1831, 0.4534, 0.1668, 0.4534, 0.1831, 0.4522, 0.1994, 0.4522, 0.1994, 0.4534, 0.1831, 0.4534, 0.1994, 0.4522, 0.2157, 0.4522, 0.2157, 0.4534, 0.1994, 0.4534, 0.2157, 0.4522, 0.232, 0.4522, 0.232, 0.4534, 0.2157, 0.4534, 0.06898, 0.4522, 0.08529, 0.4522, 0.08529, 0.4534, 0.06898, 0.4534, 0.08529, 0.4522, 0.1016, 0.4522, 0.1016, 0.4534, 0.08529, 0.4534, 0.1016, 0.4522, 0.1179, 0.4522, 0.1179, 0.4534, 0.1016, 0.4534, 0.1179, 0.4522, 0.1342, 0.4522, 0.1342, 0.4534, 0.1179, 0.4534, 0.1342, 0.4522, 0.1505, 0.4522, 0.1505, 0.4534, 0.1342, 0.4534, 0.4971, 0.0005305, 0.4984, 0.0005305, 0.4984, 0.003698, 0.4971, 0.003698, 0.4971, 0.1632, 0.4984, 0.1632, 0.4984, 0.1664, 0.4971, 0.1664, 0.4961, 0.1169, 0.4847, 0.1169, 0.4847, 0.1119, 0.4961, 0.1119, 0.167, 0.4434, 0.1677, 0.4455, 0.1578, 0.4484, 0.1572, 0.4465, 0.167, 0.4434, 0.1701, 0.4424, 0.1715, 0.4446, 0.1677, 0.4455, 0.2955, 0.4868, 0.2955, 0.488, 0.2909, 0.488, 0.2909, 0.4868, 0.05744, 0.488, 0.05744, 0.4868, 0.06205, 0.4868, 0.06205, 0.488, 0.4995, 0.3844, 0.4881, 0.3844, 0.4881, 0.3802, 0.4995, 0.3802, 0.4995, 0.3767, 0.4881, 0.3767, 0.4881, 0.3646, 0.4995, 0.3646, 0.2909, 0.4868, 0.2909, 0.488, 0.287, 0.488, 0.287, 0.4868, 0.06205, 0.488, 0.06205, 0.4868, 0.06598, 0.4868, 0.06598, 0.488, 0.4961, 0.1119, 0.4847, 0.1119, 0.4847, 0.1076, 0.4961, 0.1076, 0.2518, 0.4868, 0.2518, 0.488, 0.2285, 0.488, 0.2285, 0.4868, 0.287, 0.4868, 0.287, 0.488, 0.2748, 0.488, 0.2748, 0.4868, 0.4961, 0.1076, 0.4847, 0.1076, 0.4847, 0.09525, 0.4961, 0.09525, 0.06598, 0.488, 0.06598, 0.4868, 0.07819, 0.4868, 0.07819, 0.488, 0.4961, 0.0489, 0.4847, 0.0489, 0.4847, 0.03343, 0.4961, 0.03343, 0.4961, 0.07216, 0.4847, 0.07216, 0.4847, 0.0489, 0.4961, 0.0489, 0.1012, 0.488, 0.1012, 0.4868, 0.1245, 0.4868, 0.1245, 0.488, 0.4995, 0.3416, 0.4881, 0.3416, 0.4881, 0.3184, 0.4995, 0.3184, 0.4995, 0.3029, 0.4881, 0.3029, 0.4881, 0.2908, 0.4995, 0.2908, 0.1245, 0.488, 0.1245, 0.4868, 0.1399, 0.4868, 0.1399, 0.488, 0.4995, 0.3184, 0.4881, 0.3184, 0.4881, 0.3029, 0.4995, 0.3029, 0.2285, 0.4868, 0.2285, 0.488, 0.2131, 0.488, 0.2131, 0.4868, 0.4961, 0.02168, 0.4847, 0.02168, 0.4847, 0.01041, 0.4961, 0.01041, 0.2131, 0.4868, 0.2131, 0.488, 0.2011, 0.488, 0.2011, 0.4868, 0.4961, 0.03343, 0.4847, 0.03343, 0.4847, 0.02168, 0.4961, 0.02168, 0.1399, 0.488, 0.1399, 0.4868, 0.1519, 0.4868, 0.1519, 0.488, 0.4966, 0.2698, 0.4909, 0.2698, 0.4938, 0.269, 0.1519, 0.488, 0.1519, 0.4868, 0.1634, 0.4868, 0.1634, 0.488, 0.4995, 0.2908, 0.4881, 0.2908, 0.4881, 0.2791, 0.4995, 0.2791, 0.2011, 0.4868, 0.2011, 0.488, 0.1896, 0.488, 0.1896, 0.4868, 0.4932, 0.001294, 0.4875, 0.001294, 0.4904, 0.0005305, 0.4961, 0.01041, 0.4847, 0.01041, 0.4847, 0.006228, 0.4961, 0.006228, 0.1896, 0.4868, 0.1896, 0.488, 0.1853, 0.488, 0.1853, 0.4868, 0.4995, 0.2791, 0.4881, 0.2791, 0.4881, 0.2747, 0.4995, 0.2747, 0.4995, 0.3646, 0.4881, 0.3646, 0.4881, 0.3416, 0.4995, 0.3416, 0.07819, 0.488, 0.07819, 0.4868, 0.1012, 0.4868, 0.1012, 0.488, 0.4961, 0.09525, 0.4847, 0.09525, 0.4847, 0.07216, 0.4961, 0.07216, 0.2748, 0.4868, 0.2748, 0.488, 0.2518, 0.488, 0.2518, 0.4868, 0.1676, 0.488, 0.1676, 0.4868, 0.1706, 0.4868, 0.1706, 0.488, 0.1706, 0.488, 0.1706, 0.4868, 0.1735, 0.4868, 0.1735, 0.488, 0.1735, 0.488, 0.1735, 0.4868, 0.1765, 0.4868, 0.1765, 0.488, 0.1853, 0.4868, 0.1853, 0.488, 0.1824, 0.488, 0.1824, 0.4868, 0.1824, 0.4868, 0.1824, 0.488, 0.1794, 0.488, 0.1794, 0.4868, 0.1794, 0.4868, 0.1794, 0.488, 0.1765, 0.488, 0.1765, 0.4868, 0.1634, 0.488, 0.1634, 0.4868, 0.1676, 0.4868, 0.1676, 0.488, 0.4961, 0.006228, 0.4847, 0.006228, 0.4854, 0.003379, 0.4953, 0.003379, 0.4995, 0.2747, 0.4881, 0.2747, 0.4888, 0.2718, 0.4987, 0.2718, 0.4953, 0.003379, 0.4854, 0.003379, 0.4875, 0.001294, 0.4932, 0.001294, 0.4987, 0.2718, 0.4888, 0.2718, 0.4909, 0.2698, 0.4966, 0.2698, 0.2123, 0.4479, 0.1955, 0.4425, 0.2396, 0.4281, 0.2292, 0.4425, 0.1955, 0.4425, 0.185, 0.4281, 0.2396, 0.4104, 0.2396, 0.4281, 0.185, 0.4281, 0.185, 0.4104, 0.2292, 0.396, 0.2396, 0.4104, 0.185, 0.4104, 0.1955, 0.396, 0.2123, 0.3906, 0.2292, 0.396])
me_cylinder.materials.append(mat_marshalling_wand)
me_cylinder.use_remesh_fix_poles = True
me_cylinder.use_remesh_preserve_attributes = False
me_cylinder.use_mirror_vertex_groups = False
me_cylinder.update()
me_cylinder.normals_split_custom_set([tuple(v) for v in zip(*[iter([-0.5878, 0.809, 0.0, -0.5878, 0.809, 0.0, 4.489e-07, 1.0, 0.0, 4.489e-07, 1.0, 0.0, -0.5878, 0.8089, 0.01276, -0.5878, 0.809, 0.0, 4.389e-07, 1.0, 0.0, 2.951e-05, 0.9999, 0.01276, 0.951, 0.309, 0.01276, 0.9511, 0.309, 0.0, 0.9511, -0.309, 0.0, 0.951, -0.309, 0.01276, 0.951, -0.309, 0.01276, 0.9511, -0.309, 0.0, 0.5878, -0.809, 0.0, 0.5877, -0.809, 0.01276, 0.5877, -0.809, 0.01276, 0.5878, -0.809, 0.0, -5.985e-08, -1.0, 0.0, -2.898e-05, -0.9999, 0.01276, -2.898e-05, -0.9999, 0.01276, -5.985e-08, -1.0, 0.0, -0.5878, -0.809, 0.0, -0.5878, -0.8089, 0.01276, -0.5878, -0.8089, 0.01276, -0.5878, -0.809, 0.0, -0.9511, -0.309, 0.0, -0.951, -0.309, 0.01276, -0.951, -0.309, 0.01276, -0.9511, -0.309, 0.0, -0.9511, 0.309, 0.0, -0.951, 0.309, 0.01276, 9.943e-07, 0.0, 1.0, 9.943e-07, 0.0, 1.0, 9.943e-07, 0.0, 1.0, 9.943e-07, 0.0, 1.0, 9.943e-07, 0.0, 1.0, 9.943e-07, 0.0, 1.0, 9.943e-07, 0.0, 1.0, 9.943e-07, 0.0, 1.0, 9.943e-07, 0.0, 1.0, 9.943e-07, 0.0, 1.0, -0.951, 0.309, 0.01276, -0.9511, 0.309, 0.0, -0.5878, 0.809, 0.0, -0.5878, 0.8089, 0.01276, -4.383e-07, 0.0, 1.0, -4.383e-07, 0.0, 1.0, -4.383e-07, 0.0, 1.0, -4.383e-07, 0.0, 1.0, -2.191e-07, 0.0, 1.0, -2.191e-07, 0.0, 1.0, -2.191e-07, 0.0, 1.0, -2.191e-07, 0.0, 1.0, -4.383e-07, 0.0, 1.0, 0.0, 0.0, 1.0, 0.0, 0.0, 1.0, -4.383e-07, 0.0, 1.0, -2.191e-07, 0.0, 1.0, 0.0, 0.0, 1.0, 0.0, 0.0, 1.0, -2.191e-07, 0.0, 1.0, 0.0, 0.0, 1.0, 0.0, 0.0, 1.0, 0.0, 0.0, 1.0, 0.0, 0.0, 1.0, 0.0, 0.0, 1.0, 0.0, 0.0, 1.0, 0.0, 0.0, 1.0, 0.0, 0.0, 1.0, 2.951e-05, 0.9999, 0.01276, 4.389e-07, 1.0, 0.0, 0.5878, 0.809, 0.0, 0.5878, 0.8089, 0.01276, -0.9511, 0.309, 0.0, -0.9511, 0.309, 0.0, -0.5878, 0.809, 0.0, -0.5878, 0.809, 0.0, -0.9511, -0.309, 0.0, -0.9511, -0.309, 0.0, -0.9511, 0.309, 0.0, -0.9511, 0.309, 0.0, -0.5878, -0.809, 0.0, -0.5878, -0.809, 0.0, -0.9511, -0.309, 0.0, -0.9511, -0.309, 0.0, -5.985e-08, -1.0, 0.0, -5.985e-08, -1.0, 0.0, -0.5878, -0.809, 0.0, -0.5878, -0.809, 0.0, 0.5878, -0.809, 0.0, 0.5878, -0.809, 0.0, -5.985e-08, -1.0, 0.0, -5.985e-08, -1.0, 0.0, 0.9511, -0.309, 0.0, 0.9511, -0.309, 0.0, 0.5878, -0.809, 0.0, 0.5878, -0.809, 0.0, 0.9511, 0.309, 0.0, 0.9511, 0.309, 0.0, 0.9511, -0.309, 0.0, 0.9511, -0.309, 0.0, 0.5878, 0.809, 0.0, 0.5878, 0.809, 0.0, 0.9511, 0.309, 0.0, 0.9511, 0.309, 0.0, 4.489e-07, 1.0, 0.0, 4.489e-07, 1.0, 0.0, 0.5878, 0.809, 0.0, 0.5878, 0.809, 0.0, 1.902e-06, 1.964e-07, -1.0, 0.0, 0.0, -1.0, 0.0, 0.0, -1.0, 1.902e-06, 1.964e-07, -1.0, 9.51e-07, -3.928e-07, 1.0, -9.51e-07, -1.964e-07, 1.0, -9.51e-07, -1.964e-07, 1.0, 9.51e-07, -3.928e-07, 1.0, 1.902e-06, 0.0, 1.0, 9.51e-07, 0.0, 1.0, 9.51e-07, 0.0, 1.0, 1.902e-06, 0.0, 1.0, 1.902e-06, 0.0, 1.0, -1.902e-06, -1.964e-07, 1.0, -1.902e-06, -1.964e-07, 1.0, 1.902e-06, 0.0, 1.0, 1.902e-06, 0.0, -1.0, 9.51e-07, 1.964e-07, -1.0, 9.51e-07, 1.964e-07, -1.0, 1.902e-06, 0.0, -1.0, -1.902e-06, 0.0, -1.0, 9.51e-07, 0.0, -1.0, 9.51e-07, 0.0, -1.0, -1.902e-06, 0.0, -1.0, -9.51e-07, -1.964e-07, 1.0, -1.902e-06, 0.0, 1.0, -1.902e-06, 0.0, 1.0, -9.51e-07, -1.964e-07, 1.0, -9.51e-07, 0.0, 1.0, 1.902e-06, 0.0, 1.0, 1.902e-06, 0.0, 1.0, -9.51e-07, 0.0, 1.0, 1.387e-12, 0.0, -1.0, -2.853e-06, 0.0, -1.0, -2.853e-06, 0.0, -1.0, 1.267e-12, 0.0, -1.0, -9.51e-07, 3.928e-07, -1.0, 1.902e-06, 1.964e-07, -1.0, 1.902e-06, 1.964e-07, -1.0, -9.51e-07, 3.928e-07, -1.0, -0.5878, 0.809, 0.0, -0.5878, 0.809, 0.0, 4.489e-07, 1.0, 0.0, 4.489e-07, 1.0, 0.0, 4.489e-07, 1.0, 0.0, 4.489e-07, 1.0, 0.0, 0.5878, 0.809, 0.0, 0.5878, 0.809, 0.0, 0.5878, 0.809, 0.0, 0.5878, 0.809, 0.0, 0.9511, 0.309, 0.0, 0.9511, 0.309, 0.0, 0.9511, 0.309, 0.0, 0.9511, 0.309, 0.0, 0.9511, -0.309, 0.0, 0.9511, -0.309, 0.0, 0.9511, -0.309, 0.0, 0.9511, -0.309, 0.0, 0.5878, -0.809, 0.0, 0.5878, -0.809, 0.0, 0.5878, -0.809, 0.0, 0.5878, -0.809, 0.0, -5.985e-08, -1.0, 0.0, -5.985e-08, -1.0, 0.0, -5.985e-08, -1.0, 0.0, -5.985e-08, -1.0, 0.0, -0.5878, -0.809, 0.0, -0.5878, -0.809, 0.0, -0.5878, -0.809, 0.0, -0.5878, -0.809, 0.0, -0.9511, -0.309, 0.0, -0.9511, -0.309, 0.0, -0.9511, -0.309, 0.0, -0.9511, -0.309, 0.0, -0.9511, 0.309, 0.0, -0.9511, 0.309, 0.0, -0.9511, 0.309, 0.0, -0.9511, 0.309, 0.0, -0.5878, 0.809, 0.0, -0.5878, 0.809, 0.0, 0.5878, 0.8089, 0.01276, 0.5878, 0.809, 0.0, 0.9511, 0.309, 0.0, 0.951, 0.309, 0.01276, 0.0, 0.0, 1.0, -2.191e-07, 0.0, 1.0, -2.191e-07, 0.0, 1.0, 0.0, 0.0, 1.0, 0.0, 0.0, 1.0, -4.383e-07, 0.0, 1.0, -4.383e-07, 0.0, 1.0, 0.0, 0.0, 1.0, 0.0, 0.0, 1.0, 0.0, 0.0, 1.0, 0.0, 0.0, 1.0, 0.0, 0.0, 1.0, 0.0, 0.0, 1.0, 0.0, 0.0, 1.0, 0.0, 0.0, 1.0, 0.0, 0.0, 1.0, -0.5878, 0.809, 9.494e-09, 4.09e-07, 1.0, 0.0, 3.99e-07, 1.0, 0.0, -0.5878, 0.809, 9.494e-09, -0.9511, 0.309, 9.494e-09, -0.5878, 0.809, 9.494e-09, -0.5878, 0.809, 9.494e-09, -0.9511, 0.309, 9.494e-09, -0.9511, -0.309, 0.0, -0.9511, 0.309, 9.494e-09, -0.9511, 0.309, 9.494e-09, -0.9511, -0.309, 0.0, -0.5878, -0.809, 0.0, -0.9511, -0.309, 0.0, -0.9511, -0.309, 0.0, -0.5878, -0.809, 0.0, -4.987e-08, -1.0, 0.0, -0.5878, -0.809, 0.0, -0.5878, -0.809, 0.0, -4.987e-08, -1.0, 0.0, 0.5878, -0.809, 0.0, -4.987e-08, -1.0, 0.0, -4.987e-08, -1.0, 0.0, 0.5878, -0.809, 0.0, 0.9511, -0.309, 0.0, 0.5878, -0.809, 0.0, 0.5878, -0.809, 0.0, 0.9511, -0.309, 0.0, 0.9511, 0.309, 0.0, 0.9511, -0.309, 0.0, 0.9511, -0.309, 0.0, 0.9511, 0.309, 0.0, 0.5878, 0.809, 0.0, 0.9511, 0.309, 0.0, 0.9511, 0.309, 0.0, 0.5878, 0.809, 0.0, 4.09e-07, 1.0, 0.0, 0.5878, 0.809, 0.0, 0.5878, 0.809, 0.0, 3.99e-07, 1.0, 0.0, -2.853e-06, 0.0, -1.0, -1.902e-06, 0.0, -1.0, -1.902e-06, 0.0, -1.0, -2.853e-06, 0.0, -1.0, 1.387e-12, 0.0, 1.0, -9.51e-07, 0.0, 1.0, -9.51e-07, 0.0, 1.0, 1.267e-12, 0.0, 1.0, 9.51e-07, 1.964e-07, -1.0, -9.51e-07, 3.928e-07, -1.0, -9.51e-07, 3.928e-07, -1.0, 9.51e-07, 1.964e-07, -1.0, 9.51e-07, 0.0, -1.0, 1.387e-12, 0.0, -1.0, 1.267e-12, 0.0, -1.0, 9.51e-07, 0.0, -1.0, 1.902e-06, 0.0, 1.0, 1.902e-06, 0.0, 1.0, 1.902e-06, 0.0, 1.0, 1.902e-06, 0.0, 1.0, -1.902e-06, 0.0, 1.0, 1.902e-06, 0.0, 1.0, 1.902e-06, 0.0, 1.0, -1.902e-06, 0.0, 1.0, -1.902e-06, -1.964e-07, 1.0, 9.51e-07, -3.928e-07, 1.0, 9.51e-07, -3.928e-07, 1.0, -1.902e-06, -1.964e-07, 1.0, 0.0, 0.0, -1.0, -1.902e-06, 0.0, -1.0, -1.902e-06, 0.0, -1.0, 0.0, 0.0, -1.0, -1.902e-06, 0.0, -1.0, 1.902e-06, 0.0, -1.0, 1.902e-06, 0.0, -1.0, -1.902e-06, 0.0, -1.0, 9.51e-07, 0.0, 1.0, 1.387e-12, 0.0, 1.0, 1.267e-12, 0.0, 1.0, 9.51e-07, 0.0, 1.0, 0.0, 0.0, 1.0, -1.671e-06, 0.0, 1.0, -1.671e-06, 0.0, 1.0, 0.0, 0.0, 1.0, 8.272e-06, 2.041e-07, -1.0, 0.0, 4.082e-07, -1.0, 0.0, 4.082e-07, -1.0, 8.272e-06, 2.041e-07, -1.0, 0.0, 0.0, 1.0, 0.0, 0.0, 1.0, 0.0, 0.0, 1.0, 0.0, 0.0, 1.0, 0.0, 0.0, -1.0, 4.136e-06, 0.0, -1.0, 4.136e-06, 0.0, -1.0, 0.0, 0.0, -1.0, 0.0, 2.041e-07, -1.0, 0.0, 0.0, -1.0, 0.0, 0.0, -1.0, 0.0, 2.041e-07, -1.0, -1.671e-06, 0.0, 1.0, 0.0, 0.0, 1.0, 0.0, 0.0, 1.0, -1.671e-06, 0.0, 1.0, 1.241e-05, 0.0, -1.0, 8.272e-06, 2.041e-07, -1.0, 8.272e-06, 2.041e-07, -1.0, 1.241e-05, 0.0, -1.0, 0.0, 0.0, -1.0, 0.0, 0.0, -1.0, 0.0, 0.0, -1.0, 0.0, 0.0, -1.0, -3.342e-06, 0.0, 1.0, -1.671e-06, 0.0, 1.0, -1.671e-06, 0.0, 1.0, -3.342e-06, 0.0, 1.0, -3.342e-06, 0.0, 1.0, -3.342e-06, 0.0, 1.0, -3.342e-06, 0.0, 1.0, -3.342e-06, 0.0, 1.0, -0.5878, 0.809, 6.027e-13, -0.5878, 0.809, 6.027e-13, 1.197e-07, 1.0, 5.471e-09, 1.197e-07, 1.0, 5.471e-09, 1.197e-07, 1.0, 5.471e-09, 1.197e-07, 1.0, 5.471e-09, 0.5878, 0.809, 1.36e-07, 0.5878, 0.809, 1.36e-07, 0.5878, 0.809, 1.36e-07, 0.5878, 0.809, 1.36e-07, 0.9511, 0.309, 1.306e-07, 0.9511, 0.309, 1.306e-07, 0.9511, 0.309, 1.306e-07, 0.9511, 0.309, 1.306e-07, 0.9511, -0.309, 0.0, 0.9511, -0.309, 0.0, 0.9511, -0.309, 0.0, 0.9511, -0.309, 0.0, 0.5878, -0.809, 0.0, 0.5878, -0.809, 0.0, 0.5878, -0.809, 0.0, 0.5878, -0.809, 0.0, -5.985e-08, -1.0, 0.0, -5.985e-08, -1.0, 0.0, -5.985e-08, -1.0, 0.0, -5.985e-08, -1.0, 0.0, -0.5878, -0.809, 0.0, -0.5878, -0.809, 0.0, -0.5878, -0.809, 0.0, -0.5878, -0.809, 0.0, -0.9511, -0.309, 0.0, -0.9511, -0.309, 0.0, -0.9511, -0.309, 0.0, -0.9511, -0.309, 0.0, -0.9511, 0.309, 0.0, -0.9511, 0.309, 0.0, -0.9511, 0.309, 0.0, -0.9511, 0.309, 0.0, -0.5878, 0.809, 6.027e-13, -0.5878, 0.809, 6.027e-13, 0.0, 0.0, -1.0, 0.0, 0.0, -1.0, 0.0, 0.0, -1.0, 0.0, 0.0, -1.0, -1.671e-06, -4.336e-07, 1.0, -8.356e-07, -8.671e-07, 1.0, -8.356e-07, -8.671e-07, 1.0, -1.671e-06, -4.336e-07, 1.0, -1.671e-06, 0.0, 1.0, -1.671e-06, 0.0, 1.0, -1.671e-06, 0.0, 1.0, -1.671e-06, 0.0, 1.0, -8.356e-07, -8.671e-07, 1.0, -8.356e-07, -4.336e-07, 1.0, -8.356e-07, -4.336e-07, 1.0, -8.356e-07, -8.671e-07, 1.0, 0.0, 0.0, -1.0, 0.0, 0.0, -1.0, 0.0, 0.0, -1.0, 0.0, 0.0, -1.0, 4.136e-06, 0.0, -1.0, 1.241e-05, 0.0, -1.0, 1.241e-05, 0.0, -1.0, 4.136e-06, 0.0, -1.0, -1.671e-06, 0.0, 1.0, -1.671e-06, -4.336e-07, 1.0, -1.671e-06, -4.336e-07, 1.0, -1.671e-06, 0.0, 1.0, 0.0, 4.082e-07, -1.0, 0.0, 2.041e-07, -1.0, 0.0, 2.041e-07, -1.0, 0.0, 4.082e-07, -1.0, -8.356e-07, -4.336e-07, 1.0, -3.342e-06, 0.0, 1.0, -3.342e-06, 0.0, 1.0, -8.356e-07, -4.336e-07, 1.0, 0.0, 0.0, -1.0, 0.0, 0.0, -1.0, 0.0, 0.0, -1.0, 0.0, 0.0, -1.0, -0.000506, -0.00035, 1.0, -4.383e-07, 0.0, 1.0, -4.383e-07, 0.0, 1.0, -0.0002256, -0.0001557, 1.0, -5.479e-07, 0.0, 1.0, -4.383e-07, 0.0, 1.0, -4.383e-07, 0.0, 1.0, -5.479e-07, 0.0, 1.0, -4.383e-07, 0.0, 1.0, -1.096e-07, 0.0, 1.0, -1.096e-07, 0.0, 1.0, -4.383e-07, 0.0, 1.0, -4.383e-07, 0.0, 1.0, 0.0, 0.0, 1.0, 0.0, 0.0, 1.0, -4.383e-07, 0.0, 1.0, 0.0, 0.0, 1.0, 0.0, 0.0, 1.0, 0.0, 0.0, 1.0, 0.0, 0.0, 1.0, 0.0, 0.0, 1.0, 0.0, 0.0, 1.0, 0.0, 0.0, 1.0, 0.0, 0.0, 1.0, -1.096e-07, 0.0, 1.0, -5.479e-07, 0.0, 1.0, -5.479e-07, 0.0, 1.0, -1.096e-07, 0.0, 1.0, -0.0002294, 0.0001589, 1.0, -0.001669, 0.0001305, 1.0, 0.1261, 5.621e-05, 0.992, -0.0002248, 0.0001557, 1.0, 0.0, 0.0, 1.0, -0.0002294, 0.0001589, 1.0, -0.0002248, 0.0001557, 1.0, 0.0, 0.0, 1.0, 0.0, 0.0, 1.0, 0.0, 0.0, 1.0, 0.0, 0.0, 1.0, 0.0, 0.0, 1.0, 0.5878, -0.809, 0.0, 0.5878, -0.809, 0.0, 0.9511, -0.309, 0.0, 0.9511, -0.309, 0.0, 0.9511, -0.309, 0.0, 0.9511, -0.309, 0.0, 0.9511, 0.309, 0.0, 0.9511, 0.309, 0.0, 5.386e-07, 1.0, 0.0, 5.386e-07, 1.0, 0.0, -0.5878, 0.809, 0.0, -0.5878, 0.809, 0.0, 0.9511, 0.309, 0.0, 0.9511, 0.309, 0.0, 0.5878, 0.809, 0.0, 0.5878, 0.809, 0.0, -0.5878, 0.809, 0.0, -0.5878, 0.809, 0.0, -0.8592, 0.5116, 0.008665, -0.8592, 0.5116, 0.008675, 0.5878, 0.809, 0.0, 0.5878, 0.809, 0.0, 5.386e-07, 1.0, 0.0, 5.386e-07, 1.0, 0.0, 0.6258, 1.964e-08, 0.78, 0.6258, 5.754e-09, 0.78, 0.9924, 2.058e-09, 0.1229, 0.9924, -7.002e-09, 0.1229, -0.8592, -0.5116, 0.008674, -0.8592, -0.5116, 0.008666, -0.5878, -0.809, 0.0, -0.5878, -0.809, 0.0, -0.5878, -0.809, 0.0, -0.5878, -0.809, 0.0, -5.985e-08, -1.0, 0.0, -5.985e-08, -1.0, 0.0, -5.985e-08, -1.0, 0.0, -5.985e-08, -1.0, 0.0, 0.5878, -0.809, 0.0, 0.5878, -0.809, 0.0, 0.4373, 0.6019, 0.6682, 0.5878, 0.8089, 0.01276, 0.951, 0.309, 0.01276, 0.7076, 0.2299, 0.6682, -0.4373, 0.6019, 0.6682, -0.5878, 0.8089, 0.01276, 2.951e-05, 0.9999, 0.01276, 3.15e-07, 0.744, 0.6682, -0.7076, 0.2299, 0.6682, -0.951, 0.309, 0.01276, -0.5878, 0.8089, 0.01276, -0.4373, 0.6019, 0.6682, -0.7076, -0.2299, 0.6682, -0.951, -0.309, 0.01276, -0.951, 0.309, 0.01276, -0.7076, 0.2299, 0.6682, -0.4373, -0.6019, 0.6682, -0.5878, -0.8089, 0.01276, -0.951, -0.309, 0.01276, -0.7076, -0.2299, 0.6682, -1.35e-07, -0.744, 0.6682, -2.898e-05, -0.9999, 0.01276, -0.5878, -0.8089, 0.01276, -0.4373, -0.6019, 0.6682, 0.4373, -0.6019, 0.6682, 0.5877, -0.809, 0.01276, -2.898e-05, -0.9999, 0.01276, -1.35e-07, -0.744, 0.6682, 0.7076, -0.2299, 0.6682, 0.951, -0.309, 0.01276, 0.5877, -0.809, 0.01276, 0.4373, -0.6019, 0.6682, 0.7076, 0.2299, 0.6682, 0.951, 0.309, 0.01276, 0.951, -0.309, 0.01276, 0.7076, -0.2299, 0.6682, 3.15e-07, 0.744, 0.6682, 2.951e-05, 0.9999, 0.01276, 0.5878, 0.8089, 0.01276, 0.4373, 0.6019, 0.6682, 0.1067, 0.1469, -0.9834, 0.1727, 0.05611, -0.9834, 0.1727, 0.05611, -0.9834, 0.1067, 0.1469, -0.9834, 9.758e-08, 0.1816, -0.9834, 0.1067, 0.1469, -0.9834, 0.1067, 0.1469, -0.9834, 1.33e-07, 0.1816, -0.9834, -0.1727, 0.05611, -0.9834, -0.1067, 0.1469, -0.9834, -0.1067, 0.1469, -0.9834, -0.1727, 0.05611, -0.9834, -0.1727, -0.05611, -0.9834, -0.1727, 0.05611, -0.9834, -0.1727, 0.05611, -0.9834, -0.1727, -0.05611, -0.9834, -0.1067, -0.1469, -0.9834, -0.1727, -0.05611, -0.9834, -0.1727, -0.05611, -0.9834, -0.1067, -0.1469, -0.9834, -1.715e-07, -0.1816, -0.9834, -0.1067, -0.1469, -0.9834, -0.1067, -0.1469, -0.9834, -1.707e-07, -0.1816, -0.9834, 0.1067, -0.1469, -0.9834, -1.715e-07, -0.1816, -0.9834, -1.707e-07, -0.1816, -0.9834, 0.1067, -0.1469, -0.9834, 0.1727, -0.05611, -0.9834, 0.1067, -0.1469, -0.9834, 0.1067, -0.1469, -0.9834, 0.1727, -0.05611, -0.9834, 0.1727, 0.05611, -0.9834, 0.1727, -0.05611, -0.9834, 0.1727, -0.05611, -0.9834, 0.1727, 0.05611, -0.9834, -0.1067, 0.1469, -0.9834, 9.758e-08, 0.1816, -0.9834, 1.33e-07, 0.1816, -0.9834, -0.1067, 0.1469, -0.9834, 6.284e-07, 1.0, 0.0, 0.5878, 0.809, 0.0, 0.5878, 0.809, 0.0, 6.284e-07, 1.0, 0.0, 0.5878, 0.809, 0.0, 0.9511, 0.309, 0.0, 0.9511, 0.309, 0.0, 0.5878, 0.809, 0.0, 0.9511, 0.309, 0.0, 0.9511, -0.309, 0.0, 0.9511, -0.309, 0.0, 0.9511, 0.309, 0.0, 0.9511, -0.309, 0.0, 0.5878, -0.809, 0.0, 0.5878, -0.809, 0.0, 0.9511, -0.309, 0.0, 0.5878, -0.809, 0.0, -7.98e-08, -1.0, 0.0, -7.98e-08, -1.0, 0.0, 0.5878, -0.809, 0.0, -7.98e-08, -1.0, 0.0, -0.5878, -0.809, 0.0, -0.5878, -0.809, 0.0, -7.98e-08, -1.0, 0.0, -0.5878, -0.809, 0.0, -0.9511, -0.309, 0.0, -0.9511, -0.309, 0.0, -0.5878, -0.809, 0.0, -0.9511, -0.309, 0.0, -0.9511, 0.309, 0.0, -0.9511, 0.309, 0.0, -0.9511, -0.309, 0.0, -0.9511, 0.309, 0.0, -0.5878, 0.809, 0.0, -0.5878, 0.809, 0.0, -0.9511, 0.309, 0.0, -0.5878, 0.809, 0.0, 6.284e-07, 1.0, 0.0, 6.284e-07, 1.0, 0.0, -0.5878, 0.809, 0.0, -0.9984, -5.216e-07, 0.05584, -0.9984, -5.216e-07, 0.05584, -0.8592, -0.5116, 0.008666, -0.8592, -0.5116, 0.008674, -0.8592, 0.5116, 0.008675, -0.8592, 0.5116, 0.008665, -0.9984, 5.216e-07, 0.05584, -0.9984, 5.216e-07, 0.05584, -0.2358, 0.0, -0.9718, -0.2358, 0.0, -0.9718, -0.6345, 1.433e-05, -0.7729, -0.6345, -1.781e-08, -0.7729, -0.001778, -3.626e-05, 1.0, 0.126, -5.771e-05, 0.992, 0.1261, 5.621e-05, 0.992, -0.001669, 0.0001305, 1.0, -0.001778, -3.626e-05, 1.0, -0.000506, -0.00035, 1.0, -0.0002256, -0.0001557, 1.0, 0.126, -5.771e-05, 0.992, 4.879e-07, 1.0, 5.738e-07, 4.879e-07, 1.0, 5.738e-07, 6.331e-07, 1.0, 3.99e-07, 6.331e-07, 1.0, 3.99e-07, -3.544e-07, -1.0, 2.869e-07, -3.544e-07, -1.0, 2.869e-07, -2.821e-07, -1.0, 8.719e-08, -2.82e-07, -1.0, 8.716e-08, 0.1261, 5.621e-05, 0.992, 0.126, -5.771e-05, 0.992, 0.6258, 5.754e-09, 0.78, 0.6258, 1.964e-08, 0.78, 0.9924, -7.002e-09, 0.1229, 0.9924, 2.058e-09, 0.1229, 1.0, 6.442e-10, 9.054e-05, 1.0, -8.912e-10, 9.055e-05, 6.331e-07, 1.0, 3.99e-07, 6.331e-07, 1.0, 3.99e-07, 8.163e-07, 1.0, 1.116e-07, 8.163e-07, 1.0, 1.116e-07, -2.82e-07, -1.0, 8.716e-08, -2.821e-07, -1.0, 8.719e-08, -2.493e-07, -1.0, -2.159e-08, -2.493e-07, -1.0, -2.159e-08, -0.6345, -1.781e-08, -0.7729, -0.6345, 1.433e-05, -0.7729, -0.99, 4.064e-09, -0.1408, -0.99, 1.781e-08, -0.1408, 8.394e-07, 1.0, -1.159e-07, 8.394e-07, 1.0, -1.159e-07, 8.239e-07, 1.0, -2.219e-07, 8.235e-07, 1.0, -2.232e-07, 8.163e-07, 1.0, 1.116e-07, 8.163e-07, 1.0, 1.116e-07, 8.49e-07, 1.0, -2.73e-08, 8.491e-07, 1.0, -2.651e-08, -0.99, 1.781e-08, -0.1408, -0.99, 4.064e-09, -0.1408, -1.0, 6.867e-10, -0.0006263, -1.0, -1.58e-06, -0.0006263, -2.493e-07, -1.0, -2.159e-08, -2.493e-07, -1.0, -2.159e-08, -2.843e-07, -1.0, 6.982e-08, -2.842e-07, -1.0, 6.987e-08, -0.9863, -4.433e-10, 0.1647, -0.9863, -1.748e-09, 0.1647, -0.9877, 1.276e-09, 0.1561, -0.9877, 1.905e-09, 0.1561, -0.9968, -2.343e-07, 0.08052, -0.9968, 2.202e-11, 0.08052, -0.9863, -1.748e-09, 0.1647, -0.9863, -4.433e-10, 0.1647, -2.774e-07, -1.0, 8.923e-08, -2.774e-07, -1.0, 8.924e-08, -2.683e-07, -1.0, 1.339e-07, -2.684e-07, -1.0, 1.331e-07, 0.9968, -1.499e-11, -0.08036, 0.9968, 2.334e-07, -0.08036, 0.9863, 8.773e-10, -0.1649, 0.9863, -4.099e-10, -0.1649, 0.9881, -8.741e-10, -0.1538, 0.9881, 1.009e-06, -0.1538, 0.9866, -1.495e-06, 0.1632, 0.9866, -4.611e-10, 0.1632, -2.684e-07, -1.0, 1.331e-07, -2.683e-07, -1.0, 1.339e-07, -2.743e-07, -1.0, 1.503e-07, -2.743e-07, -1.0, 1.503e-07, 0.9863, -4.099e-10, -0.1649, 0.9863, 8.773e-10, -0.1649, 0.9881, 1.009e-06, -0.1538, 0.9881, -8.741e-10, -0.1538, 8.235e-07, 1.0, -2.232e-07, 8.239e-07, 1.0, -2.219e-07, 8.35e-07, 1.0, -2.388e-07, 8.35e-07, 1.0, -2.388e-07, -0.9868, -1.616e-06, -0.1618, -0.9868, 6.32e-10, -0.1618, -0.8867, 1.126e-08, -0.4623, -0.8867, 1.418e-08, -0.4623, 8.35e-07, 1.0, -2.388e-07, 8.35e-07, 1.0, -2.388e-07, 8.462e-07, 1.0, -1.391e-08, 8.462e-07, 1.0, -1.391e-08, -0.9877, 1.905e-09, 0.1561, -0.9877, 1.276e-09, 0.1561, -0.9868, 6.32e-10, -0.1618, -0.9868, -1.616e-06, -0.1618, -2.743e-07, -1.0, 1.503e-07, -2.743e-07, -1.0, 1.503e-07, -2.967e-07, -1.0, 5.188e-08, -2.967e-07, -1.0, 5.188e-08, 0.7708, 0.0, 0.6371, 0.7708, 0.0, 0.6371, 0.7708, 0.0, 0.6371, -2.967e-07, -1.0, 5.188e-08, -2.967e-07, -1.0, 5.188e-08, -3.103e-07, -1.0, -1.825e-08, -3.103e-07, -1.0, -1.825e-08, 0.9866, -4.611e-10, 0.1632, 0.9866, -1.495e-06, 0.1632, 0.8874, -4.971e-09, 0.4609, 0.8874, -8.024e-09, 0.4609, 8.462e-07, 1.0, -1.391e-08, 8.462e-07, 1.0, -1.391e-08, 7.932e-07, 1.0, 3.349e-07, 7.932e-07, 1.0, 3.349e-07, -0.77, 0.0, -0.6381, -0.77, 0.0, -0.6381, -0.77, 0.0, -0.6381, -0.8867, 1.418e-08, -0.4623, -0.8867, 1.126e-08, -0.4623, -0.77, 0.0, -0.6381, -0.77, 0.0, -0.6381, 7.932e-07, 1.0, 3.349e-07, 7.932e-07, 1.0, 3.349e-07, -0.06814, 0.9943, 0.08232, -0.06814, 0.9943, 0.08232, 0.8874, -8.024e-09, 0.4609, 0.8874, -4.971e-09, 0.4609, 0.7708, 0.0, 0.6371, 0.7708, 0.0, 0.6371, 1.0, -8.912e-10, 9.055e-05, 1.0, 6.442e-10, 9.054e-05, 0.9968, 2.334e-07, -0.08036, 0.9968, -1.499e-11, -0.08036, -2.842e-07, -1.0, 6.987e-08, -2.843e-07, -1.0, 6.982e-08, -2.774e-07, -1.0, 8.924e-08, -2.774e-07, -1.0, 8.923e-08, -1.0, -1.58e-06, -0.0006263, -1.0, 6.867e-10, -0.0006263, -0.9968, 2.202e-11, 0.08052, -0.9968, -2.343e-07, 0.08052, 8.491e-07, 1.0, -2.651e-08, 8.49e-07, 1.0, -2.73e-08, 8.394e-07, 1.0, -1.159e-07, 8.394e-07, 1.0, -1.159e-07, -0.06812, -0.9943, 0.08234, -0.06813, -0.9943, 0.08233, -0.3188, -0.866, 0.3853, -0.3191, -0.8657, 0.3856, -0.3191, -0.8657, 0.3856, -0.3188, -0.866, 0.3853, -0.5522, -0.5, 0.6672, -0.5522, -0.5, 0.6672, -0.5522, -0.5, 0.6672, -0.5522, -0.5, 0.6672, -0.6376, -7.367e-07, 0.7704, -0.6376, -7.367e-07, 0.7704, -0.06814, 0.9943, 0.08232, -0.06814, 0.9943, 0.08232, -0.3188, 0.866, 0.3853, -0.319, 0.8658, 0.3855, -0.319, 0.8658, 0.3855, -0.3188, 0.866, 0.3853, -0.5522, 0.5, 0.6672, -0.5522, 0.5, 0.6672, -0.5522, 0.5, 0.6672, -0.5522, 0.5, 0.6672, -0.6376, -7.367e-07, 0.7704, -0.6376, -7.367e-07, 0.7704, -3.103e-07, -1.0, -1.825e-08, -3.103e-07, -1.0, -1.825e-08, -0.06813, -0.9943, 0.08233, -0.06812, -0.9943, 0.08234, -0.77, 0.0, -0.6381, -0.77, 0.0, -0.6381, -0.77, 0.0, -0.6381, -0.77, 0.0, -0.6381, 0.7708, 0.0, 0.6371, 0.7708, 0.0, 0.6371, 0.7708, 0.0, 0.6371, 0.7708, 0.0, 0.6371, -0.77, 0.0, -0.6381, -0.77, 0.0, -0.6381, -0.77, 0.0, -0.6381, -0.77, 0.0, -0.6381, 0.7708, 0.0, 0.6371, 0.7708, 0.0, 0.6371, 0.7708, 0.0, 0.6371, 0.7708, 0.0, 0.6371, 0.0, 0.0, -1.0, 0.0, 0.0, -1.0, 0.0, 0.0, -1.0, 0.0, 0.0, -1.0, 0.0, 0.0, -1.0, 0.0, 0.0, -1.0, 0.0, 0.0, -1.0, 0.0, 0.0, -1.0, 0.0, 0.0, -1.0, 0.0, 0.0, -1.0, 0.0, 0.0, -1.0, 0.0, 0.0, -1.0, 0.0, 0.0, -1.0, 0.0, 0.0, -1.0, 0.0, 0.0, -1.0, 0.0, 0.0, -1.0])] * 3)])
me_cylinder_003 = bpy.data.meshes.new('Cylinder.003')
me_cylinder_003.from_pydata([(2.439e-08, -0.004029, 0.009273), (0.005451, -0.004029, 0.007502), (0.00882, -0.004029, 0.002866), (0.00882, -0.004029, -0.002866), (0.005451, -0.004029, -0.007502), (2.358e-08, -0.004029, -0.009273), (-0.005451, -0.004029, -0.007502), (-0.00882, -0.004029, -0.002866), (-0.00882, -0.004029, 0.002866), (-0.005451, -0.004029, 0.007502), (2.439e-08, 0.002756, 0.009273), (0.005451, 0.002756, 0.007502), (0.00882, 0.002756, 0.002866), (0.00882, 0.002756, -0.002866), (0.005451, 0.002756, -0.007502), (2.358e-08, 0.002756, -0.009273), (-0.005451, 0.002756, -0.007502), (-0.00882, 0.002756, -0.002866), (-0.00882, 0.002756, 0.002866), (-0.005451, 0.002756, 0.007502), (0.004859, 0.003714, 0.006687), (2.436e-08, 0.003714, 0.008266), (0.007861, 0.003714, 0.002554), (0.007861, 0.003714, -0.002554), (0.004859, 0.003714, -0.006687), (2.342e-08, 0.003714, -0.008266), (-0.004859, 0.003714, -0.006687), (-0.007861, 0.003714, -0.002554), (-0.007861, 0.003714, 0.002554), (-0.004859, 0.003714, 0.006687), (2.373e-08, 0.005256, 8.28e-09), (2.392e-08, 0.005256, 0.001486), (2.43e-08, 0.003714, 0.005382), (2.411e-08, 0.004681, 0.003434), (0.003163, 0.003714, 0.004354), (0.0008736, 0.005256, 0.001202), (0.002018, 0.004681, 0.002778), (0.005118, 0.003714, 0.001663), (0.001414, 0.005256, 0.0004593), (0.003266, 0.004681, 0.001061), (0.005118, 0.003714, -0.001663), (0.001414, 0.005256, -0.0004593), (0.003266, 0.004681, -0.001061), (0.003163, 0.003714, -0.004354), (0.0008736, 0.005256, -0.001202), (0.002018, 0.004681, -0.002778), (2.324e-08, 0.003714, -0.005382), (2.355e-08, 0.005256, -0.001486), (2.339e-08, 0.004681, -0.003434), (-0.003163, 0.003714, -0.004354), (-0.0008736, 0.005256, -0.001202), (-0.002018, 0.004681, -0.002778), (-0.005118, 0.003714, -0.001663), (-0.001413, 0.005256, -0.0004593), (-0.003266, 0.004681, -0.001061), (-0.005118, 0.003714, 0.001663), (-0.001413, 0.005256, 0.0004593), (-0.003266, 0.004681, 0.001061), (-0.003163, 0.003714, 0.004354), (-0.0008736, 0.005256, 0.001202), (-0.002018, 0.004681, 0.002778), (2.436e-08, 0.003714, 0.007417), (0.00436, 0.003714, 0.006001), (0.007054, 0.003714, 0.002292), (0.007054, 0.003714, -0.002292), (0.00436, 0.003714, -0.006001), (2.332e-08, 0.003714, -0.007417), (-0.00436, 0.003714, -0.006001), (-0.007054, 0.003714, -0.002292), (-0.007054, 0.003714, 0.002292), (-0.00436, 0.003714, 0.006001), (0.003577, 0.003714, 0.004923), (2.434e-08, 0.003714, 0.006085), (0.005788, 0.003714, 0.00188), (0.005788, 0.003714, -0.00188), (0.003577, 0.003714, -0.004923), (2.322e-08, 0.003714, -0.006085), (-0.003577, 0.003714, -0.004923), (-0.005787, 0.003714, -0.00188), (-0.005787, 0.003714, 0.00188), (-0.003577, 0.003714, 0.004923)], [], [(19, 9, 0, 10), (12, 2, 3, 13), (13, 3, 4, 14), (14, 4, 5, 15), (15, 5, 6, 16), (16, 6, 7, 17), (17, 7, 8, 18), (18, 8, 9, 19), (11, 1, 2, 12), (10, 0, 1, 11), (10, 11, 20, 21), (11, 12, 22, 20), (12, 13, 23, 22), (13, 14, 24, 23), (14, 15, 25, 24), (15, 16, 26, 25), (16, 17, 27, 26), (17, 18, 28, 27), (18, 19, 29, 28), (19, 10, 21, 29), (44, 30, 41), (34, 32, 72, 71), (58, 55, 79, 80), (46, 43, 75, 76), (67, 66, 25, 26), (61, 70, 29, 21), (52, 49, 77, 78), (69, 68, 27, 28), (64, 63, 22, 23), (37, 34, 71, 73), (55, 52, 78, 79), (43, 40, 74, 75), (65, 64, 23, 24), (70, 69, 28, 29), (32, 58, 80, 72), (63, 62, 20, 22), (68, 67, 26, 27), (49, 46, 76, 77), (66, 65, 24, 25), (59, 31, 30), (30, 38, 41), (47, 30, 44), (30, 47, 50), (53, 30, 50), (53, 56, 30), (56, 59, 30), (35, 38, 30), (40, 37, 73, 74), (35, 31, 33, 36), (36, 33, 32, 34), (38, 35, 36, 39), (39, 36, 34, 37), (41, 38, 39, 42), (42, 39, 37, 40), (44, 41, 42, 45), (45, 42, 40, 43), (47, 44, 45, 48), (48, 45, 43, 46), (50, 47, 48, 51), (51, 48, 46, 49), (53, 50, 51, 54), (54, 51, 49, 52), (56, 53, 54, 57), (57, 54, 52, 55), (59, 56, 57, 60), (60, 57, 55, 58), (31, 59, 60, 33), (33, 60, 58, 32), (31, 35, 30), (61, 62, 71, 72), (70, 61, 72, 80), (69, 70, 80, 79), (68, 69, 79, 78), (67, 68, 78, 77), (66, 67, 77, 76), (65, 66, 76, 75), (64, 65, 75, 74), (63, 64, 74, 73), (62, 63, 73, 71), (62, 61, 21, 20)])
me_cylinder_003.polygons.foreach_set('use_smooth', [True] * 80)
_k = set([(32, 34), (32, 58), (34, 37), (37, 40), (40, 43), (43, 46), (46, 49), (49, 52), (52, 55), (55, 58)])
me_cylinder_003.attributes.new('sharp_edge', 'BOOLEAN', 'EDGE').data.foreach_set('value', [ (min(e.vertices), max(e.vertices)) in _k for e in me_cylinder_003.edges])
_uv = me_cylinder_003.uv_layers.new(name='UVMap')
_uv.uv.foreach_set('vector', [0.05744, 0.4768, 0.06792, 0.4768, 0.06792, 0.4857, 0.05744, 0.4857, 0.05744, 0.4148, 0.06792, 0.4148, 0.06792, 0.4237, 0.05744, 0.4237, 0.05744, 0.4237, 0.06792, 0.4237, 0.06792, 0.4325, 0.05744, 0.4325, 0.05744, 0.4325, 0.06792, 0.4325, 0.06792, 0.4414, 0.05744, 0.4414, 0.05744, 0.4414, 0.06792, 0.4414, 0.06792, 0.4503, 0.05744, 0.4503, 0.05744, 0.4503, 0.06792, 0.4503, 0.06792, 0.4591, 0.05744, 0.4591, 0.05744, 0.4591, 0.06792, 0.4591, 0.06792, 0.468, 0.05744, 0.468, 0.05744, 0.468, 0.06792, 0.468, 0.06792, 0.4768, 0.05744, 0.4768, 0.05744, 0.406, 0.06792, 0.406, 0.06792, 0.4148, 0.05744, 0.4148, 0.05744, 0.3971, 0.06792, 0.3971, 0.06792, 0.406, 0.05744, 0.406, 0.2462, 0.4339, 0.2551, 0.4311, 0.2551, 0.4333, 0.2475, 0.4358, 0.2551, 0.4311, 0.264, 0.4339, 0.2626, 0.4358, 0.2551, 0.4333, 0.264, 0.4339, 0.2695, 0.4415, 0.2673, 0.4422, 0.2626, 0.4358, 0.2695, 0.4415, 0.2695, 0.4509, 0.2673, 0.4502, 0.2673, 0.4422, 0.2695, 0.4509, 0.264, 0.4584, 0.2626, 0.4566, 0.2673, 0.4502, 0.264, 0.4584, 0.2551, 0.4613, 0.255, 0.459, 0.2626, 0.4566, 0.2551, 0.4613, 0.2462, 0.4584, 0.2475, 0.4566, 0.255, 0.459, 0.2462, 0.4584, 0.2407, 0.4509, 0.2428, 0.4501, 0.2475, 0.4566, 0.2407, 0.4509, 0.2407, 0.4415, 0.2429, 0.4422, 0.2428, 0.4501, 0.2407, 0.4415, 0.2462, 0.4339, 0.2475, 0.4358, 0.2429, 0.4422, 0.2571, 0.4469, 0.2551, 0.4462, 0.2571, 0.4456, 0.2551, 0.4378, 0.2502, 0.4394, 0.2495, 0.4385, 0.2551, 0.4367, 0.2471, 0.4436, 0.2471, 0.4488, 0.2461, 0.4491, 0.2461, 0.4433, 0.26, 0.453, 0.263, 0.4488, 0.264, 0.4491, 0.2606, 0.4538, 0.255, 0.4577, 0.2618, 0.4555, 0.2626, 0.4566, 0.255, 0.459, 0.2483, 0.4369, 0.2441, 0.4426, 0.2429, 0.4422, 0.2475, 0.4358, 0.2501, 0.4529, 0.2551, 0.4546, 0.255, 0.4556, 0.2495, 0.4538, 0.2441, 0.4497, 0.2483, 0.4555, 0.2475, 0.4566, 0.2428, 0.4501, 0.266, 0.4427, 0.2619, 0.4369, 0.2626, 0.4358, 0.2673, 0.4422, 0.26, 0.4394, 0.2551, 0.4378, 0.2551, 0.4367, 0.2606, 0.4386, 0.2471, 0.4488, 0.2501, 0.4529, 0.2495, 0.4538, 0.2461, 0.4491, 0.263, 0.4488, 0.263, 0.4436, 0.2641, 0.4433, 0.264, 0.4491, 0.266, 0.4498, 0.266, 0.4427, 0.2673, 0.4422, 0.2673, 0.4502, 0.2441, 0.4426, 0.2441, 0.4497, 0.2428, 0.4501, 0.2429, 0.4422, 0.2502, 0.4394, 0.2471, 0.4436, 0.2461, 0.4433, 0.2495, 0.4385, 0.2619, 0.4369, 0.2551, 0.4347, 0.2551, 0.4333, 0.2626, 0.4358, 0.2483, 0.4555, 0.255, 0.4577, 0.255, 0.459, 0.2475, 0.4566, 0.2551, 0.4546, 0.26, 0.453, 0.2606, 0.4538, 0.255, 0.4556, 0.2618, 0.4555, 0.266, 0.4498, 0.2673, 0.4502, 0.2626, 0.4566, 0.2531, 0.4455, 0.2538, 0.4445, 0.2551, 0.4462, 0.2551, 0.4462, 0.2563, 0.4445, 0.2571, 0.4456, 0.2563, 0.4479, 0.2551, 0.4462, 0.2571, 0.4469, 0.2551, 0.4462, 0.2563, 0.4479, 0.255, 0.4483, 0.2538, 0.4479, 0.2551, 0.4462, 0.255, 0.4483, 0.2538, 0.4479, 0.253, 0.4468, 0.2551, 0.4462, 0.253, 0.4468, 0.2531, 0.4455, 0.2551, 0.4462, 0.2551, 0.4441, 0.2563, 0.4445, 0.2551, 0.4462, 0.263, 0.4436, 0.26, 0.4394, 0.2606, 0.4386, 0.2641, 0.4433, 0.2551, 0.4441, 0.2538, 0.4445, 0.2521, 0.4421, 0.2551, 0.4411, 0.2551, 0.4411, 0.2521, 0.4421, 0.2502, 0.4394, 0.2551, 0.4378, 0.2563, 0.4445, 0.2551, 0.4441, 0.2551, 0.4411, 0.2581, 0.4421, 0.2581, 0.4421, 0.2551, 0.4411, 0.2551, 0.4378, 0.26, 0.4394, 0.2571, 0.4456, 0.2563, 0.4445, 0.2581, 0.4421, 0.2599, 0.4447, 0.2599, 0.4447, 0.2581, 0.4421, 0.26, 0.4394, 0.263, 0.4436, 0.2571, 0.4469, 0.2571, 0.4456, 0.2599, 0.4447, 0.2599, 0.4478, 0.2599, 0.4478, 0.2599, 0.4447, 0.263, 0.4436, 0.263, 0.4488, 0.2563, 0.4479, 0.2571, 0.4469, 0.2599, 0.4478, 0.258, 0.4503, 0.258, 0.4503, 0.2599, 0.4478, 0.263, 0.4488, 0.26, 0.453, 0.255, 0.4483, 0.2563, 0.4479, 0.258, 0.4503, 0.255, 0.4513, 0.255, 0.4513, 0.258, 0.4503, 0.26, 0.453, 0.2551, 0.4546, 0.2538, 0.4479, 0.255, 0.4483, 0.255, 0.4513, 0.2521, 0.4503, 0.2521, 0.4503, 0.255, 0.4513, 0.2551, 0.4546, 0.2501, 0.4529, 0.253, 0.4468, 0.2538, 0.4479, 0.2521, 0.4503, 0.2502, 0.4477, 0.2502, 0.4477, 0.2521, 0.4503, 0.2501, 0.4529, 0.2471, 0.4488, 0.2531, 0.4455, 0.253, 0.4468, 0.2502, 0.4477, 0.2503, 0.4446, 0.2503, 0.4446, 0.2502, 0.4477, 0.2471, 0.4488, 0.2471, 0.4436, 0.2538, 0.4445, 0.2531, 0.4455, 0.2503, 0.4446, 0.2521, 0.4421, 0.2521, 0.4421, 0.2503, 0.4446, 0.2471, 0.4436, 0.2502, 0.4394, 0.2538, 0.4445, 0.2551, 0.4441, 0.2551, 0.4462, 0.2483, 0.4369, 0.2551, 0.4347, 0.2551, 0.4367, 0.2495, 0.4385, 0.2441, 0.4426, 0.2483, 0.4369, 0.2495, 0.4385, 0.2461, 0.4433, 0.2441, 0.4497, 0.2441, 0.4426, 0.2461, 0.4433, 0.2461, 0.4491, 0.2483, 0.4555, 0.2441, 0.4497, 0.2461, 0.4491, 0.2495, 0.4538, 0.255, 0.4577, 0.2483, 0.4555, 0.2495, 0.4538, 0.255, 0.4556, 0.2618, 0.4555, 0.255, 0.4577, 0.255, 0.4556, 0.2606, 0.4538, 0.266, 0.4498, 0.2618, 0.4555, 0.2606, 0.4538, 0.264, 0.4491, 0.266, 0.4427, 0.266, 0.4498, 0.264, 0.4491, 0.2641, 0.4433, 0.2619, 0.4369, 0.266, 0.4427, 0.2641, 0.4433, 0.2606, 0.4386, 0.2551, 0.4347, 0.2619, 0.4369, 0.2606, 0.4386, 0.2551, 0.4367, 0.2551, 0.4347, 0.2483, 0.4369, 0.2475, 0.4358, 0.2551, 0.4333])
me_cylinder_003.materials.append(mat_marshalling_wand)
me_cylinder_003.use_remesh_fix_poles = True
me_cylinder_003.use_remesh_preserve_attributes = False
me_cylinder_003.use_mirror_vertex_groups = False
me_cylinder_003.update()
me_cylinder_003.normals_split_custom_set([tuple(v) for v in zip(*[iter([-0.5833, 0.1229, 0.8029, -0.5878, -1.947e-07, 0.809, 0.0, -2.725e-07, 1.0, -1.819e-05, 0.1229, 0.9924, 0.9438, 0.1229, 0.3067, 0.9511, -2.536e-08, 0.309, 0.9511, 1.666e-07, -0.309, 0.9438, 0.1229, -0.3067, 0.9438, 0.1229, -0.3067, 0.9511, 1.666e-07, -0.309, 0.5878, 2.439e-07, -0.809, 0.5833, 0.1229, -0.8029, 0.5833, 0.1229, -0.8029, 0.5878, 2.439e-07, -0.809, 1.097e-07, 2.725e-07, -1.0, 1.84e-05, 0.1229, -0.9924, 1.84e-05, 0.1229, -0.9924, 1.097e-07, 2.725e-07, -1.0, -0.5878, 2.269e-07, -0.809, -0.5833, 0.1229, -0.8029, -0.5833, 0.1229, -0.8029, -0.5878, 2.269e-07, -0.809, -0.9511, 7.455e-08, -0.309, -0.9438, 0.1229, -0.3067, -0.9438, 0.1229, -0.3067, -0.9511, 7.455e-08, -0.309, -0.9511, -7.456e-08, 0.309, -0.9438, 0.1229, 0.3067, -0.9438, 0.1229, 0.3067, -0.9511, -7.456e-08, 0.309, -0.5878, -1.947e-07, 0.809, -0.5833, 0.1229, 0.8029, 0.5833, 0.1229, 0.8029, 0.5878, -2.206e-07, 0.809, 0.9511, -2.536e-08, 0.309, 0.9438, 0.1229, 0.3067, -1.819e-05, 0.1229, 0.9924, 0.0, -2.725e-07, 1.0, 0.5878, -2.206e-07, 0.809, 0.5833, 0.1229, 0.8029, -1.819e-05, 0.1229, 0.9924, 0.5833, 0.1229, 0.8029, 0.2803, 0.879, 0.3858, 6.511e-09, 0.879, 0.4768, 0.5833, 0.1229, 0.8029, 0.9438, 0.1229, 0.3067, 0.4535, 0.879, 0.1473, 0.2803, 0.879, 0.3858, 0.9438, 0.1229, 0.3067, 0.9438, 0.1229, -0.3067, 0.4535, 0.879, -0.1473, 0.4535, 0.879, 0.1473, 0.9438, 0.1229, -0.3067, 0.5833, 0.1229, -0.8029, 0.2803, 0.879, -0.3858, 0.4535, 0.879, -0.1473, 0.5833, 0.1229, -0.8029, 1.84e-05, 0.1229, -0.9924, -1.838e-06, 0.879, -0.4768, 0.2803, 0.879, -0.3858, 1.84e-05, 0.1229, -0.9924, -0.5833, 0.1229, -0.8029, -0.2803, 0.879, -0.3858, -1.838e-06, 0.879, -0.4768, -0.5833, 0.1229, -0.8029, -0.9438, 0.1229, -0.3067, -0.4535, 0.879, -0.1473, -0.2803, 0.879, -0.3858, -0.9438, 0.1229, -0.3067, -0.9438, 0.1229, 0.3067, -0.4535, 0.879, 0.1473, -0.4535, 0.879, -0.1473, -0.9438, 0.1229, 0.3067, -0.5833, 0.1229, 0.8029, -0.2803, 0.879, 0.3858, -0.4535, 0.879, 0.1473, -0.5833, 0.1229, 0.8029, -1.819e-05, 0.1229, 0.9924, 6.511e-09, 0.879, 0.4768, -0.2803, 0.879, 0.3858, 0.1371, 0.9724, -0.1887, 0.0, 1.0, 1.085e-08, 0.2218, 0.9724, -0.07207, 0.0, 1.0, 1.918e-07, 0.0, 1.0, -1.508e-14, 0.0, 1.0, 9.047e-15, 0.0, 1.0, 7.67e-08, 0.0, 1.0, -1.918e-07, 0.0, 1.0, 4.794e-08, 6.154e-15, 1.0, 9.661e-08, 0.0, 1.0, -2.508e-08, 4.146e-14, 1.0, 0.0, 1.011e-07, 1.0, 0.0, 9.197e-08, 1.0, 0.0, 3.166e-14, 1.0, 5.162e-08, -7.87e-08, 1.0, 1.042e-07, 2.714e-14, 1.0, 3.441e-08, -1.838e-06, 0.879, -0.4768, -0.2803, 0.879, -0.3858, 0.0, 1.0, -1.395e-07, 0.0, 1.0, 3.441e-08, -0.2803, 0.879, 0.3858, 6.511e-09, 0.879, 0.4768, -3.862e-08, 1.0, 2.397e-07, -1.011e-07, 1.0, 1.918e-07, -9.197e-08, 1.0, 1.283e-07, -3.513e-08, 1.0, 1.217e-07, 4.102e-15, 1.0, 6.906e-08, -3.006e-08, 1.0, 1.044e-07, -0.4535, 0.879, -0.1473, -0.4535, 0.879, 0.1473, 3.006e-08, 1.0, 3.464e-08, 9.34e-15, 1.0, 3.464e-08, 0.4535, 0.879, 0.1473, 0.4535, 0.879, -0.1473, -1.143e-14, 1.0, 4.794e-08, 0.0, 1.0, 1.918e-07, 0.0, 1.0, 7.67e-08, -3.033e-15, 1.0, 4.499e-08, 0.0, 1.0, 4.794e-08, -3.862e-08, 1.0, 2.397e-07, -3.513e-08, 1.0, 1.217e-07, 6.154e-15, 1.0, 9.661e-08, 1.011e-07, 1.0, 0.0, 3.862e-08, 1.0, 4.794e-08, 3.513e-08, 1.0, 4.499e-08, 9.197e-08, 1.0, 0.0, 7.87e-08, 1.0, 0.0, 3.006e-08, 1.0, 3.464e-08, 0.4535, 0.879, -0.1473, 0.2803, 0.879, -0.3858, 0.0, 1.0, 3.441e-08, 4.102e-15, 1.0, 6.906e-08, -0.4535, 0.879, 0.1473, -0.2803, 0.879, 0.3858, 0.0, 1.0, -1.508e-14, 0.0, 1.0, -1.918e-07, 0.0, 1.0, -2.508e-08, 0.0, 1.0, 9.047e-15, 9.34e-15, 1.0, 3.464e-08, 0.0, 1.0, -1.395e-07, 0.2803, 0.879, 0.3858, 0.4535, 0.879, 0.1473, -3.006e-08, 1.0, 1.044e-07, -7.87e-08, 1.0, 1.042e-07, -0.2803, 0.879, -0.3858, -0.4535, 0.879, -0.1473, -1.011e-07, 1.0, 1.918e-07, 4.146e-14, 1.0, 0.0, 3.166e-14, 1.0, 5.162e-08, -9.197e-08, 1.0, 1.283e-07, 2.714e-14, 1.0, 3.441e-08, 7.87e-08, 1.0, 0.0, 0.2803, 0.879, -0.3858, -1.838e-06, 0.879, -0.4768, -0.1371, 0.9724, 0.1887, -1.833e-05, 0.9724, 0.2332, 0.0, 1.0, 1.085e-08, 0.0, 1.0, 1.085e-08, 0.2218, 0.9724, 0.07208, 0.2218, 0.9724, -0.07207, -1.831e-05, 0.9724, -0.2332, 0.0, 1.0, 1.085e-08, 0.1371, 0.9724, -0.1887, 0.0, 1.0, 1.085e-08, -1.831e-05, 0.9724, -0.2332, -0.1371, 0.9724, -0.1887, -0.2218, 0.9724, -0.07207, 0.0, 1.0, 1.085e-08, -0.1371, 0.9724, -0.1887, -0.2218, 0.9724, -0.07207, -0.2218, 0.9724, 0.07208, 0.0, 1.0, 1.085e-08, -0.2218, 0.9724, 0.07208, -0.1371, 0.9724, 0.1887, 0.0, 1.0, 1.085e-08, 0.1371, 0.9724, 0.1887, 0.2218, 0.9724, 0.07208, 0.0, 1.0, 1.085e-08, 3.862e-08, 1.0, 4.794e-08, -1.143e-14, 1.0, 4.794e-08, -3.033e-15, 1.0, 4.499e-08, 3.513e-08, 1.0, 4.499e-08, 0.1371, 0.9724, 0.1887, -1.833e-05, 0.9724, 0.2332, 7.05e-07, 0.9206, 0.3906, 0.2296, 0.9206, 0.316, 0.2296, 0.9206, 0.316, 7.05e-07, 0.9206, 0.3906, 3.501e-08, 0.8957, 0.4446, 0.2613, 0.8957, 0.3597, 0.2218, 0.9724, 0.07208, 0.1371, 0.9724, 0.1887, 0.2296, 0.9206, 0.316, 0.3714, 0.9206, 0.1207, 0.3714, 0.9206, 0.1207, 0.2296, 0.9206, 0.316, 0.2613, 0.8957, 0.3597, 0.4228, 0.8957, 0.1374, 0.2218, 0.9724, -0.07207, 0.2218, 0.9724, 0.07208, 0.3714, 0.9206, 0.1207, 0.3714, 0.9206, -0.1207, 0.3714, 0.9206, -0.1207, 0.3714, 0.9206, 0.1207, 0.4228, 0.8957, 0.1374, 0.4228, 0.8957, -0.1374, 0.1371, 0.9724, -0.1887, 0.2218, 0.9724, -0.07207, 0.3714, 0.9206, -0.1207, 0.2296, 0.9206, -0.316, 0.2296, 0.9206, -0.316, 0.3714, 0.9206, -0.1207, 0.4228, 0.8957, -0.1374, 0.2613, 0.8957, -0.3597, -1.831e-05, 0.9724, -0.2332, 0.1371, 0.9724, -0.1887, 0.2296, 0.9206, -0.316, -3.236e-06, 0.9206, -0.3906, -3.236e-06, 0.9206, -0.3906, 0.2296, 0.9206, -0.316, 0.2613, 0.8957, -0.3597, 2.334e-08, 0.8957, -0.4446, -0.1371, 0.9724, -0.1887, -1.831e-05, 0.9724, -0.2332, -3.236e-06, 0.9206, -0.3906, -0.2296, 0.9206, -0.316, -0.2296, 0.9206, -0.316, -3.236e-06, 0.9206, -0.3906, 2.334e-08, 0.8957, -0.4446, -0.2613, 0.8957, -0.3597, -0.2218, 0.9724, -0.07207, -0.1371, 0.9724, -0.1887, -0.2296, 0.9206, -0.316, -0.3714, 0.9206, -0.1207, -0.3714, 0.9206, -0.1207, -0.2296, 0.9206, -0.316, -0.2613, 0.8957, -0.3597, -0.4228, 0.8957, -0.1374, -0.2218, 0.9724, 0.07208, -0.2218, 0.9724, -0.07207, -0.3714, 0.9206, -0.1207, -0.3714, 0.9206, 0.1207, -0.3714, 0.9206, 0.1207, -0.3714, 0.9206, -0.1207, -0.4228, 0.8957, -0.1374, -0.4228, 0.8957, 0.1374, -0.1371, 0.9724, 0.1887, -0.2218, 0.9724, 0.07208, -0.3714, 0.9206, 0.1207, -0.2296, 0.9206, 0.316, -0.2296, 0.9206, 0.316, -0.3714, 0.9206, 0.1207, -0.4228, 0.8957, 0.1374, -0.2613, 0.8957, 0.3597, -1.833e-05, 0.9724, 0.2332, -0.1371, 0.9724, 0.1887, -0.2296, 0.9206, 0.316, 7.05e-07, 0.9206, 0.3906, 7.05e-07, 0.9206, 0.3906, -0.2296, 0.9206, 0.316, -0.2613, 0.8957, 0.3597, 3.501e-08, 0.8957, 0.4446, -1.833e-05, 0.9724, 0.2332, 0.1371, 0.9724, 0.1887, 0.0, 1.0, 1.085e-08, 0.0, 1.0, -1.395e-07, 0.0, 1.0, -1.395e-07, 0.0, 1.0, 7.67e-08, 0.0, 1.0, 9.047e-15, 0.0, 1.0, 3.441e-08, 0.0, 1.0, -1.395e-07, 0.0, 1.0, 9.047e-15, 0.0, 1.0, -2.508e-08, 4.102e-15, 1.0, 6.906e-08, 0.0, 1.0, 3.441e-08, 0.0, 1.0, -2.508e-08, 6.154e-15, 1.0, 9.661e-08, -3.006e-08, 1.0, 1.044e-07, 4.102e-15, 1.0, 6.906e-08, 6.154e-15, 1.0, 9.661e-08, -3.513e-08, 1.0, 1.217e-07, -7.87e-08, 1.0, 1.042e-07, -3.006e-08, 1.0, 1.044e-07, -3.513e-08, 1.0, 1.217e-07, -9.197e-08, 1.0, 1.283e-07, 2.714e-14, 1.0, 3.441e-08, -7.87e-08, 1.0, 1.042e-07, -9.197e-08, 1.0, 1.283e-07, 3.166e-14, 1.0, 5.162e-08, 7.87e-08, 1.0, 0.0, 2.714e-14, 1.0, 3.441e-08, 3.166e-14, 1.0, 5.162e-08, 9.197e-08, 1.0, 0.0, 3.006e-08, 1.0, 3.464e-08, 7.87e-08, 1.0, 0.0, 9.197e-08, 1.0, 0.0, 3.513e-08, 1.0, 4.499e-08, 9.34e-15, 1.0, 3.464e-08, 3.006e-08, 1.0, 3.464e-08, 3.513e-08, 1.0, 4.499e-08, -3.033e-15, 1.0, 4.499e-08, 0.0, 1.0, -1.395e-07, 9.34e-15, 1.0, 3.464e-08, -3.033e-15, 1.0, 4.499e-08, 0.0, 1.0, 7.67e-08, 0.0, 1.0, -1.395e-07, 0.0, 1.0, -1.395e-07, 6.511e-09, 0.879, 0.4768, 0.2803, 0.879, 0.3858])] * 3)])
me_cylinder_001 = bpy.data.meshes.new('Cylinder.001')
me_cylinder_001.from_pydata([(-0.009392, 0.01293, 0.1618), (2.65e-08, 0.01598, 0.1618), (0.009392, 0.01293, 0.1618), (0.0152, 0.004937, 0.1618), (0.0152, -0.004937, 0.1618), (0.009392, -0.01293, 0.1618), (2.58e-08, -0.01598, 0.1618), (-0.009391, -0.01293, 0.1618), (-0.0152, -0.004937, 0.1618), (-0.0152, 0.004937, 0.1618), (0.01046, 0.01439, 0.3453), (2.724e-08, 0.01779, 0.3453), (0.01692, 0.005498, 0.3453), (0.01692, -0.005498, 0.3453), (0.01046, -0.01439, 0.3453), (2.569e-08, -0.01779, 0.3453), (-0.01046, -0.01439, 0.3453), (-0.01692, -0.005498, 0.3453), (-0.01692, 0.005498, 0.3453), (-0.01046, 0.01439, 0.3453), (2.898e-08, 1.587e-08, 0.3506), (2.706e-08, 0.01621, 0.3453), (2.815e-08, 0.004075, 0.3506), (2.73e-08, 0.01302, 0.3473), (2.764e-08, 0.008813, 0.3492), (0.002395, 0.003297, 0.3506), (0.009529, 0.01312, 0.3453), (0.00518, 0.00713, 0.3492), (0.007655, 0.01054, 0.3473), (0.003876, 0.001259, 0.3506), (0.01542, 0.00501, 0.3453), (0.008382, 0.002723, 0.3492), (0.01239, 0.004024, 0.3473), (0.003876, -0.001259, 0.3506), (0.01542, -0.00501, 0.3453), (0.008382, -0.002723, 0.3492), (0.01239, -0.004024, 0.3473), (0.002395, -0.003297, 0.3506), (0.009529, -0.01312, 0.3453), (0.00518, -0.00713, 0.3492), (0.007655, -0.01054, 0.3473), (2.814e-08, -0.004075, 0.3506), (2.598e-08, -0.01621, 0.3453), (2.728e-08, -0.008813, 0.3492), (2.653e-08, -0.01302, 0.3473), (-0.002395, -0.003297, 0.3506), (-0.009529, -0.01312, 0.3453), (-0.00518, -0.00713, 0.3492), (-0.007655, -0.01054, 0.3473), (-0.003876, -0.001259, 0.3506), (-0.01542, -0.00501, 0.3453), (-0.008382, -0.002723, 0.3492), (-0.01239, -0.004024, 0.3473), (-0.003876, 0.001259, 0.3506), (-0.01542, 0.00501, 0.3453), (-0.008382, 0.002723, 0.3492), (-0.01239, 0.004024, 0.3473), (-0.002395, 0.003297, 0.3506), (-0.009529, 0.01312, 0.3453), (-0.00518, 0.00713, 0.3492), (-0.007655, 0.01054, 0.3473), (-0.01046, 0.01439, 0.1618), (2.724e-08, 0.01779, 0.1618), (0.01046, 0.01439, 0.1618), (0.01692, 0.005498, 0.1618), (0.01692, -0.005498, 0.1618), (0.01046, -0.01439, 0.1618), (2.569e-08, -0.01779, 0.1618), (-0.01046, -0.01439, 0.1618), (-0.01692, -0.005498, 0.1618), (-0.01692, 0.005498, 0.1618), (-0.009391, 0.01293, 0.339), (1.09e-07, 0.01598, 0.339), (0.009392, 0.01293, 0.339), (0.0152, 0.004937, 0.339), (0.0152, -0.004937, 0.339), (0.009392, -0.01293, 0.339), (1.083e-07, -0.01598, 0.339), (-0.009391, -0.01293, 0.339), (-0.0152, -0.004937, 0.339), (-0.0152, 0.004937, 0.339)], [], [(70, 18, 19, 61), (69, 17, 18, 70), (68, 16, 17, 69), (67, 15, 16, 68), (66, 14, 15, 67), (65, 13, 14, 66), (64, 12, 13, 65), (63, 10, 12, 64), (62, 11, 10, 63), (61, 19, 11, 62), (22, 57, 20), (33, 29, 20), (33, 20, 37), (37, 20, 41), (20, 45, 41), (45, 20, 49), (20, 53, 49), (54, 58, 19, 18), (20, 57, 53), (29, 25, 20), (42, 46, 16, 15), (58, 21, 11, 19), (34, 38, 14, 13), (38, 42, 15, 14), (21, 26, 10, 11), (50, 54, 18, 17), (26, 30, 12, 10), (46, 50, 17, 16), (30, 34, 13, 12), (26, 21, 23, 28), (28, 23, 24, 27), (27, 24, 22, 25), (30, 26, 28, 32), (32, 28, 27, 31), (31, 27, 25, 29), (34, 30, 32, 36), (36, 32, 31, 35), (35, 31, 29, 33), (38, 34, 36, 40), (40, 36, 35, 39), (39, 35, 33, 37), (42, 38, 40, 44), (44, 40, 39, 43), (43, 39, 37, 41), (46, 42, 44, 48), (48, 44, 43, 47), (47, 43, 41, 45), (50, 46, 48, 52), (52, 48, 47, 51), (51, 47, 45, 49), (54, 50, 52, 56), (56, 52, 51, 55), (55, 51, 49, 53), (58, 54, 56, 60), (60, 56, 55, 59), (59, 55, 53, 57), (21, 58, 60, 23), (23, 60, 59, 24), (24, 59, 57, 22), (25, 22, 20), (9, 0, 71, 80), (1, 0, 61, 62), (2, 1, 62, 63), (3, 2, 63, 64), (4, 3, 64, 65), (5, 4, 65, 66), (6, 5, 66, 67), (7, 6, 67, 68), (8, 7, 68, 69), (9, 8, 69, 70), (0, 9, 70, 61), (71, 72, 73, 74, 75, 76, 77, 78, 79, 80), (6, 7, 78, 77), (3, 4, 75, 74), (0, 1, 72, 71), (7, 8, 79, 78), (4, 5, 76, 75), (1, 2, 73, 72), (8, 9, 80, 79), (5, 6, 77, 76), (2, 3, 74, 73)])
me_cylinder_001.polygons.foreach_set('use_smooth', [True] * 81)
_k = set([(21, 26), (21, 58), (26, 30), (30, 34), (34, 38), (38, 42), (42, 46), (46, 50), (50, 54), (54, 58)])
me_cylinder_001.attributes.new('sharp_edge', 'BOOLEAN', 'EDGE').data.foreach_set('value', [ (min(e.vertices), max(e.vertices)) in _k for e in me_cylinder_001.edges])
_uv = me_cylinder_001.uv_layers.new(name='UVMap')
_uv.uv.foreach_set('vector', [0.0005305, 0.05261, 0.2902, 0.05261, 0.2902, 0.06997, 0.0005305, 0.06997, 0.0005305, 0.03525, 0.2902, 0.03525, 0.2902, 0.05261, 0.0005305, 0.05261, 0.0005306, 0.01789, 0.2902, 0.01789, 0.2902, 0.03525, 0.0005305, 0.03525, 0.0005306, 0.0005305, 0.2902, 0.0005313, 0.2902, 0.01789, 0.0005306, 0.01789, 0.0005305, 0.1568, 0.2902, 0.1568, 0.2902, 0.1741, 0.0005306, 0.1741, 0.0005305, 0.1394, 0.2902, 0.1394, 0.2902, 0.1568, 0.0005305, 0.1568, 0.0005305, 0.122, 0.2902, 0.122, 0.2902, 0.1394, 0.0005305, 0.1394, 0.0005305, 0.1047, 0.2902, 0.1047, 0.2902, 0.122, 0.0005305, 0.122, 0.0005305, 0.08733, 0.2902, 0.08733, 0.2902, 0.1047, 0.0005305, 0.1047, 0.0005305, 0.06997, 0.2902, 0.06997, 0.2902, 0.08733, 0.0005305, 0.08733, 0.1559, 0.3676, 0.1524, 0.3664, 0.156, 0.3615, 0.1618, 0.3597, 0.1617, 0.3635, 0.156, 0.3615, 0.1618, 0.3597, 0.156, 0.3615, 0.1596, 0.3567, 0.1596, 0.3567, 0.156, 0.3615, 0.1561, 0.3555, 0.156, 0.3615, 0.1525, 0.3566, 0.1561, 0.3555, 0.1525, 0.3566, 0.156, 0.3615, 0.1503, 0.3596, 0.156, 0.3615, 0.1502, 0.3633, 0.1503, 0.3596, 0.1305, 0.3698, 0.1403, 0.3832, 0.1387, 0.3853, 0.128, 0.3706, 0.156, 0.3615, 0.1524, 0.3664, 0.1502, 0.3633, 0.1617, 0.3635, 0.1595, 0.3665, 0.156, 0.3615, 0.156, 0.3347, 0.1403, 0.3399, 0.1387, 0.3377, 0.156, 0.3321, 0.1403, 0.3832, 0.156, 0.3884, 0.156, 0.3909, 0.1387, 0.3853, 0.1815, 0.3532, 0.1718, 0.3398, 0.1733, 0.3377, 0.184, 0.3525, 0.1718, 0.3398, 0.156, 0.3347, 0.156, 0.3321, 0.1733, 0.3377, 0.156, 0.3884, 0.1718, 0.3832, 0.1733, 0.3853, 0.156, 0.3909, 0.1305, 0.3533, 0.1305, 0.3698, 0.128, 0.3706, 0.128, 0.3525, 0.1718, 0.3832, 0.1815, 0.3698, 0.184, 0.3706, 0.1733, 0.3853, 0.1403, 0.3399, 0.1305, 0.3533, 0.128, 0.3525, 0.1387, 0.3377, 0.1815, 0.3698, 0.1815, 0.3532, 0.184, 0.3525, 0.184, 0.3706, 0.1718, 0.3832, 0.156, 0.3884, 0.156, 0.3823, 0.1682, 0.3783, 0.1682, 0.3783, 0.156, 0.3823, 0.1559, 0.375, 0.1639, 0.3725, 0.1639, 0.3725, 0.1559, 0.375, 0.1559, 0.3676, 0.1595, 0.3665, 0.1815, 0.3698, 0.1718, 0.3832, 0.1682, 0.3783, 0.1757, 0.368, 0.1757, 0.368, 0.1682, 0.3783, 0.1639, 0.3725, 0.1688, 0.3658, 0.1688, 0.3658, 0.1639, 0.3725, 0.1595, 0.3665, 0.1617, 0.3635, 0.1815, 0.3532, 0.1815, 0.3698, 0.1757, 0.368, 0.1757, 0.3552, 0.1757, 0.3552, 0.1757, 0.368, 0.1688, 0.3658, 0.1689, 0.3575, 0.1689, 0.3575, 0.1688, 0.3658, 0.1617, 0.3635, 0.1618, 0.3597, 0.1718, 0.3398, 0.1815, 0.3532, 0.1757, 0.3552, 0.1682, 0.3448, 0.1682, 0.3448, 0.1757, 0.3552, 0.1689, 0.3575, 0.164, 0.3507, 0.164, 0.3507, 0.1689, 0.3575, 0.1618, 0.3597, 0.1596, 0.3567, 0.156, 0.3347, 0.1718, 0.3398, 0.1682, 0.3448, 0.1561, 0.3408, 0.1561, 0.3408, 0.1682, 0.3448, 0.164, 0.3507, 0.1561, 0.3481, 0.1561, 0.3481, 0.164, 0.3507, 0.1596, 0.3567, 0.1561, 0.3555, 0.1403, 0.3399, 0.156, 0.3347, 0.1561, 0.3408, 0.1439, 0.3448, 0.1439, 0.3448, 0.1561, 0.3408, 0.1561, 0.3481, 0.1482, 0.3506, 0.1482, 0.3506, 0.1561, 0.3481, 0.1561, 0.3555, 0.1525, 0.3566, 0.1305, 0.3533, 0.1403, 0.3399, 0.1439, 0.3448, 0.1363, 0.3551, 0.1363, 0.3551, 0.1439, 0.3448, 0.1482, 0.3506, 0.1432, 0.3573, 0.1432, 0.3573, 0.1482, 0.3506, 0.1525, 0.3566, 0.1503, 0.3596, 0.1305, 0.3698, 0.1305, 0.3533, 0.1363, 0.3551, 0.1363, 0.3679, 0.1363, 0.3679, 0.1363, 0.3551, 0.1432, 0.3573, 0.1432, 0.3656, 0.1432, 0.3656, 0.1432, 0.3573, 0.1503, 0.3596, 0.1502, 0.3633, 0.1403, 0.3832, 0.1305, 0.3698, 0.1363, 0.3679, 0.1438, 0.3783, 0.1438, 0.3783, 0.1363, 0.3679, 0.1432, 0.3656, 0.148, 0.3724, 0.148, 0.3724, 0.1432, 0.3656, 0.1502, 0.3633, 0.1524, 0.3664, 0.156, 0.3884, 0.1403, 0.3832, 0.1438, 0.3783, 0.156, 0.3823, 0.156, 0.3823, 0.1438, 0.3783, 0.148, 0.3724, 0.1559, 0.375, 0.1559, 0.375, 0.148, 0.3724, 0.1524, 0.3664, 0.1559, 0.3676, 0.1595, 0.3665, 0.1559, 0.3676, 0.156, 0.3615, 0.2802, 0.2219, 0.2802, 0.2375, 0.0005305, 0.2375, 0.0005305, 0.2219, 0.4475, 0.1977, 0.4383, 0.2103, 0.4356, 0.2095, 0.4458, 0.1954, 0.4623, 0.1929, 0.4475, 0.1977, 0.4458, 0.1954, 0.4623, 0.1901, 0.4771, 0.1977, 0.4623, 0.1929, 0.4623, 0.1901, 0.4788, 0.1954, 0.4863, 0.2103, 0.4771, 0.1977, 0.4788, 0.1954, 0.489, 0.2095, 0.4863, 0.2259, 0.4863, 0.2103, 0.489, 0.2095, 0.489, 0.2268, 0.4771, 0.2385, 0.4863, 0.2259, 0.489, 0.2268, 0.4788, 0.2409, 0.4623, 0.2434, 0.4771, 0.2385, 0.4788, 0.2409, 0.4623, 0.2462, 0.4475, 0.2385, 0.4623, 0.2434, 0.4623, 0.2462, 0.4458, 0.2409, 0.4383, 0.2259, 0.4475, 0.2385, 0.4458, 0.2409, 0.4356, 0.2268, 0.4383, 0.2103, 0.4383, 0.2259, 0.4356, 0.2268, 0.4356, 0.2095, 0.2886, 0.3496, 0.2886, 0.3651, 0.2795, 0.3778, 0.2647, 0.3826, 0.2498, 0.3778, 0.2407, 0.3651, 0.2407, 0.3496, 0.2498, 0.3369, 0.2647, 0.3321, 0.2795, 0.3369, 0.2802, 0.1752, 0.2802, 0.1908, 0.0005306, 0.1908, 0.0005305, 0.1752, 0.2802, 0.2843, 0.2802, 0.2999, 0.0005306, 0.2999, 0.0005306, 0.2843, 0.2802, 0.2375, 0.2802, 0.2531, 0.0005305, 0.2531, 0.0005305, 0.2375, 0.2802, 0.1908, 0.2802, 0.2064, 0.0005305, 0.2064, 0.0005306, 0.1908, 0.2802, 0.2999, 0.2802, 0.3155, 0.0005306, 0.3155, 0.0005306, 0.2999, 0.2802, 0.2531, 0.2802, 0.2687, 0.0005305, 0.2687, 0.0005305, 0.2531, 0.2802, 0.2064, 0.2802, 0.2219, 0.0005305, 0.2219, 0.0005305, 0.2064, 0.2802, 0.3155, 0.2802, 0.3311, 0.0005307, 0.3311, 0.0005306, 0.3155, 0.2802, 0.2687, 0.2802, 0.2843, 0.0005306, 0.2843, 0.0005305, 0.2687])
me_cylinder_001.materials.append(mat_marshalling_wand_glass)
me_cylinder_001.use_remesh_fix_poles = True
me_cylinder_001.use_remesh_preserve_attributes = False
me_cylinder_001.use_mirror_vertex_groups = False
me_cylinder_001.update()

# ---- objects
ob_base_low = bpy.data.objects.new('Base_low', me_cylinder)
ob_button_low = bpy.data.objects.new('Button_low', me_cylinder_003)
ob_glass_low = bpy.data.objects.new('Glass_low', me_cylinder_001)

# ---- transforms, parenting, visibility, modifiers, constraints
ob_base_low.location = (0.0, 0.0, 0.0)
ob_base_low.lineart.crease_threshold = 0.0
ob_button_low.parent = ob_base_low
ob_button_low.location = (0.0, 0.01791, 0.1273)
ob_button_low.lineart.crease_threshold = 0.0
ob_glass_low.parent = ob_base_low
ob_glass_low.location = (0.0, 0.0, 0.0)
ob_glass_low.lineart.crease_threshold = 0.0
_m = ob_glass_low.modifiers.new('Auto Smooth', 'NODES')
_m.node_group = ng_auto_smooth
_gi = [s.identifier for s in ng_auto_smooth.interface.items_tree if s.item_type == 'SOCKET' and s.in_out == 'INPUT']
_m[_gi[1]] = 1.047  # Angle

# ---- collection membership
col_low.objects.link(ob_base_low)
col_low.objects.link(ob_button_low)
col_low.objects.link(ob_glass_low)

# ---- scene / render settings (as saved in the file)
scene.frame_start = 1; scene.frame_end = 250; scene.frame_set(1)
scene.render.engine = 'CYCLES'
scene.cycles.samples = 128
scene.cycles.sampling_pattern = 'TABULATED_SOBOL'
scene.cycles.use_light_tree = False
scene.view_settings.view_transform = 'Filmic'
bpy.context.view_layer.update()

# ---- added for rendering (the .blend has no active camera): camera
cam_auto = bpy.data.cameras.new('AutoCamera')
cam_auto.lens = 50.0
cam_auto.sensor_width = 36.0
cam_auto.clip_end = 1000.0
ob_auto_camera = bpy.data.objects.new('AutoCamera', cam_auto)
scene.collection.objects.link(ob_auto_camera)
ob_auto_camera.location = (0.326698, -0.39394, 0.43889)
ob_auto_camera.rotation_euler = (1.09748, -7.21219e-08, 0.694738)
scene.camera = ob_auto_camera
bpy.context.view_layer.update()

